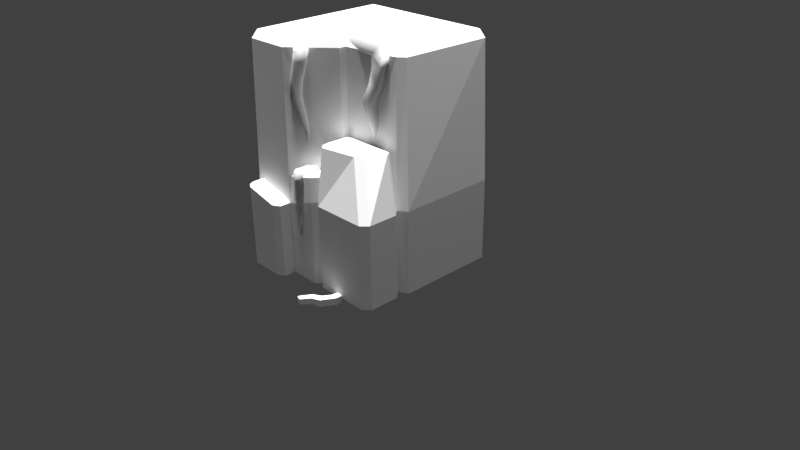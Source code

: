 # Source: JungleRock.blend  (saved by Blender 2.77.0; exported with 4.5.12 LTS)
import bpy
from mathutils import Matrix  # noqa: F401  (used for matrix-valued properties, if any)

bpy.ops.wm.read_factory_settings(use_empty=True)
scene = bpy.context.scene
scene.name = 'Scene'

# ---- collections
col_collection_1 = bpy.data.collections.new('Collection 1'); scene.collection.children.link(col_collection_1)

# ---- world
world_world = bpy.data.worlds.new('World'); scene.world = world_world
world_world.color = (0.05088, 0.05088, 0.05088)
world_world.use_sun_shadow = False
world_world.sun_shadow_jitter_overblur = 0.0
world_world.cycles.sampling_method = 'MANUAL'

# ---- cameras
cam_camera = bpy.data.cameras.new('Camera')
cam_camera.clip_end = 100.0
cam_camera.lens = 35.0
cam_camera.sensor_width = 32.0
cam_camera.sensor_height = 18.0
cam_camera.ortho_scale = 7.314
cam_camera.dof.focus_distance = 0.0
cam_camera.dof.aperture_fstop = 128.0

# ---- lights
light_hemi_008 = bpy.data.lights.new('Hemi.008', 'SUN')
light_hemi_008.transmission_factor = 0.0
light_hemi_008.angle = 0.1993
light_hemi_008.energy = 1.0
light_hemi_008.shadow_buffer_clip_start = 0.5
light_hemi_008.shadow_soft_size = 0.1
light_hemi_008.shadow_cascade_max_distance = 1000.0
light_hemi_007 = bpy.data.lights.new('Hemi.007', 'SUN')
light_hemi_007.transmission_factor = 0.0
light_hemi_007.angle = 0.1993
light_hemi_007.energy = 1.0
light_hemi_007.shadow_buffer_clip_start = 0.5
light_hemi_007.shadow_soft_size = 0.1
light_hemi_007.shadow_cascade_max_distance = 1000.0
light_hemi_006 = bpy.data.lights.new('Hemi.006', 'SUN')
light_hemi_006.transmission_factor = 0.0
light_hemi_006.angle = 0.1993
light_hemi_006.energy = 1.0
light_hemi_006.shadow_buffer_clip_start = 0.5
light_hemi_006.shadow_soft_size = 0.1
light_hemi_006.shadow_cascade_max_distance = 1000.0
light_hemi_005 = bpy.data.lights.new('Hemi.005', 'SUN')
light_hemi_005.transmission_factor = 0.0
light_hemi_005.angle = 0.1993
light_hemi_005.energy = 1.0
light_hemi_005.shadow_buffer_clip_start = 0.5
light_hemi_005.shadow_soft_size = 0.1
light_hemi_005.shadow_cascade_max_distance = 1000.0
light_hemi_004 = bpy.data.lights.new('Hemi.004', 'SUN')
light_hemi_004.transmission_factor = 0.0
light_hemi_004.angle = 0.1993
light_hemi_004.energy = 1.0
light_hemi_004.shadow_buffer_clip_start = 0.5
light_hemi_004.shadow_soft_size = 0.1
light_hemi_004.shadow_cascade_max_distance = 1000.0
light_hemi_003 = bpy.data.lights.new('Hemi.003', 'SUN')
light_hemi_003.transmission_factor = 0.0
light_hemi_003.angle = 0.1993
light_hemi_003.energy = 1.0
light_hemi_003.shadow_buffer_clip_start = 0.5
light_hemi_003.shadow_soft_size = 0.1
light_hemi_003.shadow_cascade_max_distance = 1000.0
light_hemi_002 = bpy.data.lights.new('Hemi.002', 'SUN')
light_hemi_002.transmission_factor = 0.0
light_hemi_002.angle = 0.1993
light_hemi_002.energy = 1.0
light_hemi_002.shadow_buffer_clip_start = 0.5
light_hemi_002.shadow_soft_size = 0.1
light_hemi_002.shadow_cascade_max_distance = 1000.0
light_hemi_001 = bpy.data.lights.new('Hemi.001', 'SUN')
light_hemi_001.transmission_factor = 0.0
light_hemi_001.angle = 0.1993
light_hemi_001.energy = 1.0
light_hemi_001.shadow_buffer_clip_start = 0.5
light_hemi_001.shadow_soft_size = 0.1
light_hemi_001.shadow_cascade_max_distance = 1000.0
light_hemi = bpy.data.lights.new('Hemi', 'SUN')
light_hemi.transmission_factor = 0.0
light_hemi.angle = 0.1993
light_hemi.energy = 1.0
light_hemi.shadow_buffer_clip_start = 0.5
light_hemi.shadow_soft_size = 0.1
light_hemi.shadow_cascade_max_distance = 1000.0
light_lamp = bpy.data.lights.new('Lamp', 'POINT')
light_lamp.transmission_factor = 0.0
light_lamp.cutoff_distance = 30.0
light_lamp.energy = 100.0
light_lamp.shadow_buffer_clip_start = 1.001
light_lamp.shadow_soft_size = 0.1
light_lamp.shadow_maximum_resolution = 0.006
light_lamp.use_absolute_resolution = True

# ---- meshes
me_cube_013 = bpy.data.meshes.new('Cube.013')
me_cube_013.from_pydata([(0.4911, -0.8302, -0.05157), (0.2002, -1.375, -0.04182), (0.2508, -1.393, -0.04182), (0.5558, -0.8507, -0.05157), (0.2002, -1.375, 0.02809), (0.4911, -0.8302, 0.03716), (0.2508, -1.393, 0.02809), (0.5558, -0.8507, 0.03716), (0.1924, -1.364, -0.04182), (0.2657, -1.389, -0.04182), (0.2029, -1.367, 0.03572), (0.2029, -1.367, -0.04182), (0.2535, -1.385, 0.03572), (0.2535, -1.385, -0.04182), (0.2657, -1.389, 0.02809), (0.1924, -1.364, 0.02809), (0.5669, -0.87, -0.05157), (0.5669, -0.87, 0.03716), (0.4731, -0.8402, -0.05157), (0.4865, -0.8445, 0.04684), (0.4865, -0.8445, -0.05157), (0.5513, -0.865, 0.04684), (0.5513, -0.865, -0.05157), (0.4731, -0.8402, 0.03716), (0.3957, -1.171, -0.05157), (0.4046, -1.182, 0.04684), (0.4046, -1.182, -0.05157), (0.4478, -1.234, 0.04684), (0.4478, -1.234, -0.05157), (0.3957, -1.171, 0.03716), (0.4582, -1.247, -0.05157), (0.4582, -1.247, 0.03716), (0.2913, -1.217, -0.04668), (0.2996, -1.226, 0.04126), (0.2996, -1.226, -0.04668), (0.3398, -1.272, 0.04126), (0.3398, -1.272, -0.04668), (0.2913, -1.217, 0.03261), (0.3495, -1.283, -0.04668), (0.3495, -1.283, 0.03261), (0.5532, -1.084, -0.05157), (0.5532, -1.084, 0.03716), (0.4553, -1.086, -0.05157), (0.4693, -1.086, 0.04684), (0.4693, -1.086, -0.05157), (0.5369, -1.084, 0.04684), (0.5369, -1.084, -0.05157), (0.4553, -1.086, 0.03716)], [], [(7, 21, 17), (16, 22, 3), (6, 4, 1, 2), (20, 0, 3, 22), (5, 7, 3, 0), (1, 11, 13, 2), (41, 17, 21, 45), (39, 14, 9, 38), (3, 7, 17, 16), (44, 20, 22, 46), (42, 18, 20, 44), (45, 21, 19, 43), (46, 22, 16, 40), (47, 23, 18, 42), (12, 6, 14), (2, 13, 9), (11, 1, 8), (20, 18, 0), (0, 18, 23, 5), (23, 19, 5), (7, 5, 19, 21), (43, 19, 23, 47), (4, 10, 15), (4, 6, 12, 10), (2, 9, 14, 6), (1, 4, 15, 8), (33, 25, 29, 37), (37, 29, 24, 32), (36, 28, 30, 38), (35, 27, 25, 33), (32, 24, 26, 34), (34, 26, 28, 36), (41, 31, 30, 40), (39, 31, 27, 35), (14, 39, 35, 12), (11, 34, 36, 13), (8, 32, 34, 11), (12, 35, 33, 10), (13, 36, 38, 9), (15, 37, 32, 8), (10, 33, 37, 15), (31, 39, 38, 30), (17, 41, 40, 16), (25, 43, 47, 29), (29, 47, 42, 24), (28, 46, 40, 30), (27, 45, 43, 25), (24, 42, 44, 26), (26, 44, 46, 28), (31, 41, 45, 27)])
_uv = me_cube_013.uv_layers.new(name='UVMap')
_uv.uv.foreach_set('vector', [0.8242, 0.858, 0.8264, 0.858, 0.8264, 0.8602, 0.8242, 0.858, 0.8264, 0.858, 0.8264, 0.8602, 0.8242, 0.858, 0.8264, 0.858, 0.8264, 0.8602, 0.8242, 0.8602, 0.8242, 0.858, 0.8264, 0.858, 0.8264, 0.8602, 0.8242, 0.8602, 0.8242, 0.858, 0.8264, 0.858, 0.8264, 0.8602, 0.8242, 0.8602, 0.8242, 0.858, 0.8264, 0.858, 0.8264, 0.8602, 0.8242, 0.8602, 0.8242, 0.858, 0.8264, 0.858, 0.8264, 0.8602, 0.8242, 0.8602, 0.8242, 0.858, 0.8264, 0.858, 0.8264, 0.8602, 0.8242, 0.8602, 0.8242, 0.858, 0.8264, 0.858, 0.8264, 0.8602, 0.8242, 0.8602, 0.8242, 0.858, 0.8264, 0.858, 0.8264, 0.8602, 0.8242, 0.8602, 0.8242, 0.858, 0.8264, 0.858, 0.8264, 0.8602, 0.8242, 0.8602, 0.8242, 0.858, 0.8264, 0.858, 0.8264, 0.8602, 0.8242, 0.8602, 0.8242, 0.858, 0.8264, 0.858, 0.8264, 0.8602, 0.8242, 0.8602, 0.8242, 0.858, 0.8264, 0.858, 0.8264, 0.8602, 0.8242, 0.8602, 0.8242, 0.858, 0.8264, 0.858, 0.8264, 0.8602, 0.8242, 0.858, 0.8264, 0.858, 0.8264, 0.8602, 0.8242, 0.858, 0.8264, 0.858, 0.8264, 0.8602, 0.8242, 0.858, 0.8264, 0.858, 0.8264, 0.8602, 0.8242, 0.858, 0.8264, 0.858, 0.8264, 0.8602, 0.8242, 0.8602, 0.8242, 0.858, 0.8264, 0.858, 0.8264, 0.8602, 0.8242, 0.858, 0.8264, 0.858, 0.8264, 0.8602, 0.8242, 0.8602, 0.8242, 0.858, 0.8264, 0.858, 0.8264, 0.8602, 0.8242, 0.8602, 0.8242, 0.858, 0.8264, 0.858, 0.8264, 0.8602, 0.8242, 0.858, 0.8264, 0.858, 0.8264, 0.8602, 0.8242, 0.8602, 0.8242, 0.858, 0.8264, 0.858, 0.8264, 0.8602, 0.8242, 0.8602, 0.8242, 0.858, 0.8264, 0.858, 0.8264, 0.8602, 0.8242, 0.8602, 0.8242, 0.858, 0.8264, 0.858, 0.8264, 0.8602, 0.8242, 0.8602, 0.8242, 0.858, 0.8264, 0.858, 0.8264, 0.8602, 0.8242, 0.8602, 0.8242, 0.858, 0.8264, 0.858, 0.8264, 0.8602, 0.8242, 0.8602, 0.8242, 0.858, 0.8264, 0.858, 0.8264, 0.8602, 0.8242, 0.8602, 0.8242, 0.858, 0.8264, 0.858, 0.8264, 0.8602, 0.8242, 0.8602, 0.8242, 0.858, 0.8264, 0.858, 0.8264, 0.8602, 0.8242, 0.8602, 0.8242, 0.858, 0.8264, 0.858, 0.8264, 0.8602, 0.8242, 0.8602, 0.8242, 0.858, 0.8264, 0.858, 0.8264, 0.8602, 0.8242, 0.8602, 0.8242, 0.858, 0.8264, 0.858, 0.8264, 0.8602, 0.8242, 0.8602, 0.8242, 0.858, 0.8264, 0.858, 0.8264, 0.8602, 0.8242, 0.8602, 0.8242, 0.858, 0.8264, 0.858, 0.8264, 0.8602, 0.8242, 0.8602, 0.8242, 0.858, 0.8264, 0.858, 0.8264, 0.8602, 0.8242, 0.8602, 0.8242, 0.858, 0.8264, 0.858, 0.8264, 0.8602, 0.8242, 0.8602, 0.8242, 0.858, 0.8264, 0.858, 0.8264, 0.8602, 0.8242, 0.8602, 0.8242, 0.858, 0.8264, 0.858, 0.8264, 0.8602, 0.8242, 0.8602, 0.8242, 0.858, 0.8264, 0.858, 0.8264, 0.8602, 0.8242, 0.8602, 0.8242, 0.858, 0.8264, 0.858, 0.8264, 0.8602, 0.8242, 0.8602, 0.8242, 0.858, 0.8264, 0.858, 0.8264, 0.8602, 0.8242, 0.8602, 0.8242, 0.858, 0.8264, 0.858, 0.8264, 0.8602, 0.8242, 0.8602, 0.8242, 0.858, 0.8264, 0.858, 0.8264, 0.8602, 0.8242, 0.8602, 0.8242, 0.858, 0.8264, 0.858, 0.8264, 0.8602, 0.8242, 0.8602, 0.8242, 0.858, 0.8264, 0.858, 0.8264, 0.8602, 0.8242, 0.8602, 0.8242, 0.858, 0.8264, 0.858, 0.8264, 0.8602, 0.8242, 0.8602, 0.8242, 0.858, 0.8264, 0.858, 0.8264, 0.8602, 0.8242, 0.8602])
me_cube_013.use_remesh_preserve_volume = False
me_cube_013.use_remesh_preserve_attributes = False
me_cube_013.use_mirror_vertex_groups = False
me_cube_013.update()
me_cube_012 = bpy.data.meshes.new('Cube.012')
me_cube_012.from_pydata([(-0.2064, -0.8964, 1.285), (-0.06549, -0.8964, 1.285), (-0.1816, -0.8964, 1.426), (-0.1816, -0.8964, 1.285), (-0.1816, -1.037, 1.285), (-0.09866, -0.8964, 1.426), (-0.09866, -1.037, 1.285), (-0.09866, -0.8964, 1.285), (-0.2064, -0.8964, 1.392), (-0.06549, -0.8964, 1.392), (-0.1816, -1.037, 1.392), (-0.09866, -1.037, 1.392), (-0.2064, -1.006, 1.285), (-0.06549, -1.006, 1.285), (-0.1816, -1.006, 1.426), (-0.1786, -0.9314, 1.032), (-0.09866, -1.006, 1.426), (-0.253, -0.9331, 1.025), (-0.2064, -1.006, 1.392), (-0.2365, -0.9139, 1.195), (-0.1393, -0.9139, 1.152), (-0.2194, -0.9139, 1.188), (-0.2194, -1.021, 1.188), (-0.1622, -1.021, 1.162), (-0.1622, -0.9139, 1.162), (-0.2365, -0.9969, 1.195), (-0.1393, -0.9969, 1.152), (-0.1651, -0.9481, 0.8663), (-0.1099, -0.9468, 0.8713), (-0.2399, -0.9328, 1.027), (-0.2383, -1.008, 1.028), (-0.1946, -1.007, 1.032), (-0.1961, -0.9318, 1.031), (-0.2518, -0.9913, 1.027), (-0.1774, -0.9896, 1.033), (-0.1137, -0.9514, 0.6787), (-0.1675, -0.9518, 0.692), (-0.1554, -0.9479, 0.8671), (-0.1542, -1.003, 0.8683), (-0.1218, -1.003, 0.8712), (-0.1229, -0.9471, 0.8701), (-0.1642, -0.9912, 0.8671), (-0.109, -0.99, 0.8721), (-0.19, -0.9627, 0.5615), (-0.155, -0.9624, 0.5528), (-0.158, -0.9517, 0.6896), (-0.1576, -1.007, 0.69), (-0.1259, -1.007, 0.6821), (-0.1264, -0.9515, 0.6818), (-0.1672, -0.995, 0.6922), (-0.1133, -0.9946, 0.679), (-0.1166, -0.6045, 1.285), (-0.2329, -0.6841, 1.285), (-0.1838, -0.9626, 0.5599), (-0.1835, -0.9987, 0.5601), (-0.1629, -0.9986, 0.5551), (-0.1632, -0.9625, 0.5549), (-0.1898, -0.9907, 0.5616), (-0.1547, -0.9905, 0.553), (-0.1836, -0.9907, 0.5601), (-0.163, -0.9906, 0.555), (-0.2124, -0.6701, 1.426), (-0.2124, -0.6701, 1.285), (-0.144, -0.6232, 1.426), (-0.144, -0.6232, 1.285), (-0.2329, -0.6841, 1.392), (-0.1166, -0.6045, 1.392), (-0.2124, -0.6701, 1.392), (-0.144, -0.6232, 1.392)], [], [(18, 8, 0, 12), (9, 1, 51, 66), (6, 4, 22, 23), (16, 5, 2, 14), (12, 0, 19, 25), (11, 10, 4, 6), (5, 9, 66, 63), (13, 6, 23, 26), (8, 2, 61, 65), (0, 8, 65, 52), (0, 3, 21, 19), (3, 7, 24, 21), (6, 13, 11), (1, 9, 11, 13), (3, 0, 52, 62), (16, 11, 9, 5), (10, 11, 16, 14), (4, 12, 25, 22), (4, 10, 18, 12), (14, 18, 10), (14, 2, 8, 18), (7, 3, 62, 64), (26, 23, 31, 34), (23, 22, 30, 31), (20, 26, 34, 15), (22, 25, 33, 30), (24, 20, 15, 32), (25, 19, 17, 33), (1, 13, 26, 20), (7, 1, 20, 24), (30, 33, 41, 38), (32, 15, 28, 40), (33, 17, 27, 41), (17, 29, 37, 27), (29, 32, 40, 37), (34, 31, 39, 42), (21, 24, 32, 29), (19, 21, 29, 17), (40, 28, 35, 48), (41, 27, 36, 49), (27, 37, 45, 36), (37, 40, 48, 45), (42, 39, 47, 50), (39, 38, 46, 47), (15, 34, 42, 28), (31, 30, 38, 39), (36, 45, 53, 43), (45, 48, 56, 53), (50, 47, 55, 58), (47, 46, 54, 55), (35, 50, 58, 44), (46, 49, 57, 54), (38, 41, 49, 46), (28, 42, 50, 35), (60, 56, 44, 58), (57, 43, 53, 59), (59, 53, 56, 60), (54, 59, 60, 55), (55, 60, 58), (59, 54, 57), (49, 36, 43, 57), (48, 35, 44, 56), (68, 66, 51, 64), (65, 67, 62, 52), (67, 68, 64, 62), (61, 63, 68, 67), (68, 63, 66), (67, 65, 61), (1, 7, 64, 51), (2, 5, 63, 61)])
me_cube_012.polygons.foreach_set('use_smooth', [True] * 70)
_uv = me_cube_012.uv_layers.new(name='UVMap')
_uv.uv.foreach_set('vector', [0.78, 0.8633, 0.7821, 0.8633, 0.7821, 0.8653, 0.78, 0.8653, 0.78, 0.8633, 0.7821, 0.8633, 0.7821, 0.8653, 0.78, 0.8653, 0.78, 0.8633, 0.7821, 0.8633, 0.7821, 0.8653, 0.78, 0.8653, 0.78, 0.8633, 0.7821, 0.8633, 0.7821, 0.8653, 0.78, 0.8653, 0.78, 0.8633, 0.7821, 0.8633, 0.7821, 0.8653, 0.78, 0.8653, 0.78, 0.8633, 0.7821, 0.8633, 0.7821, 0.8653, 0.78, 0.8653, 0.78, 0.8633, 0.7821, 0.8633, 0.7821, 0.8653, 0.78, 0.8653, 0.78, 0.8633, 0.7821, 0.8633, 0.7821, 0.8653, 0.78, 0.8653, 0.78, 0.8633, 0.7821, 0.8633, 0.7821, 0.8653, 0.78, 0.8653, 0.78, 0.8633, 0.7821, 0.8633, 0.7821, 0.8653, 0.78, 0.8653, 0.78, 0.8633, 0.7821, 0.8633, 0.7821, 0.8653, 0.78, 0.8653, 0.78, 0.8633, 0.7821, 0.8633, 0.7821, 0.8653, 0.78, 0.8653, 0.78, 0.8633, 0.7821, 0.8633, 0.7821, 0.8653, 0.78, 0.8633, 0.7821, 0.8633, 0.7821, 0.8653, 0.78, 0.8653, 0.78, 0.8633, 0.7821, 0.8633, 0.7821, 0.8653, 0.78, 0.8653, 0.78, 0.8633, 0.7821, 0.8633, 0.7821, 0.8653, 0.78, 0.8653, 0.78, 0.8633, 0.7821, 0.8633, 0.7821, 0.8653, 0.78, 0.8653, 0.78, 0.8633, 0.7821, 0.8633, 0.7821, 0.8653, 0.78, 0.8653, 0.78, 0.8633, 0.7821, 0.8633, 0.7821, 0.8653, 0.78, 0.8653, 0.78, 0.8633, 0.7821, 0.8633, 0.7821, 0.8653, 0.78, 0.8633, 0.7821, 0.8633, 0.7821, 0.8653, 0.78, 0.8653, 0.78, 0.8633, 0.7821, 0.8633, 0.7821, 0.8653, 0.78, 0.8653, 0.78, 0.8633, 0.7821, 0.8633, 0.7821, 0.8653, 0.78, 0.8653, 0.78, 0.8633, 0.7821, 0.8633, 0.7821, 0.8653, 0.78, 0.8653, 0.78, 0.8633, 0.7821, 0.8633, 0.7821, 0.8653, 0.78, 0.8653, 0.78, 0.8633, 0.7821, 0.8633, 0.7821, 0.8653, 0.78, 0.8653, 0.78, 0.8633, 0.7821, 0.8633, 0.7821, 0.8653, 0.78, 0.8653, 0.78, 0.8633, 0.7821, 0.8633, 0.7821, 0.8653, 0.78, 0.8653, 0.78, 0.8633, 0.7821, 0.8633, 0.7821, 0.8653, 0.78, 0.8653, 0.78, 0.8633, 0.7821, 0.8633, 0.7821, 0.8653, 0.78, 0.8653, 0.78, 0.8633, 0.7821, 0.8633, 0.7821, 0.8653, 0.78, 0.8653, 0.78, 0.8633, 0.7821, 0.8633, 0.7821, 0.8653, 0.78, 0.8653, 0.78, 0.8633, 0.7821, 0.8633, 0.7821, 0.8653, 0.78, 0.8653, 0.78, 0.8633, 0.7821, 0.8633, 0.7821, 0.8653, 0.78, 0.8653, 0.78, 0.8633, 0.7821, 0.8633, 0.7821, 0.8653, 0.78, 0.8653, 0.78, 0.8633, 0.7821, 0.8633, 0.7821, 0.8653, 0.78, 0.8653, 0.78, 0.8633, 0.7821, 0.8633, 0.7821, 0.8653, 0.78, 0.8653, 0.78, 0.8633, 0.7821, 0.8633, 0.7821, 0.8653, 0.78, 0.8653, 0.78, 0.8633, 0.7821, 0.8633, 0.7821, 0.8653, 0.78, 0.8653, 0.78, 0.8633, 0.7821, 0.8633, 0.7821, 0.8653, 0.78, 0.8653, 0.78, 0.8633, 0.7821, 0.8633, 0.7821, 0.8653, 0.78, 0.8653, 0.78, 0.8633, 0.7821, 0.8633, 0.7821, 0.8653, 0.78, 0.8653, 0.78, 0.8633, 0.7821, 0.8633, 0.7821, 0.8653, 0.78, 0.8653, 0.78, 0.8633, 0.7821, 0.8633, 0.7821, 0.8653, 0.78, 0.8653, 0.78, 0.8633, 0.7821, 0.8633, 0.7821, 0.8653, 0.78, 0.8653, 0.78, 0.8633, 0.7821, 0.8633, 0.7821, 0.8653, 0.78, 0.8653, 0.78, 0.8633, 0.7821, 0.8633, 0.7821, 0.8653, 0.78, 0.8653, 0.78, 0.8633, 0.7821, 0.8633, 0.7821, 0.8653, 0.78, 0.8653, 0.78, 0.8633, 0.7821, 0.8633, 0.7821, 0.8653, 0.78, 0.8653, 0.78, 0.8633, 0.7821, 0.8633, 0.7821, 0.8653, 0.78, 0.8653, 0.78, 0.8633, 0.7821, 0.8633, 0.7821, 0.8653, 0.78, 0.8653, 0.78, 0.8633, 0.7821, 0.8633, 0.7821, 0.8653, 0.78, 0.8653, 0.78, 0.8633, 0.7821, 0.8633, 0.7821, 0.8653, 0.78, 0.8653, 0.78, 0.8633, 0.7821, 0.8633, 0.7821, 0.8653, 0.78, 0.8653, 0.78, 0.8633, 0.7821, 0.8633, 0.7821, 0.8653, 0.78, 0.8653, 0.78, 0.8633, 0.7821, 0.8633, 0.7821, 0.8653, 0.78, 0.8653, 0.78, 0.8633, 0.7821, 0.8633, 0.7821, 0.8653, 0.78, 0.8653, 0.78, 0.8633, 0.7821, 0.8633, 0.7821, 0.8653, 0.78, 0.8653, 0.78, 0.8633, 0.7821, 0.8633, 0.7821, 0.8653, 0.78, 0.8633, 0.7821, 0.8633, 0.7821, 0.8653, 0.78, 0.8633, 0.7821, 0.8633, 0.7821, 0.8653, 0.78, 0.8653, 0.78, 0.8633, 0.7821, 0.8633, 0.7821, 0.8653, 0.78, 0.8653, 0.78, 0.8633, 0.7821, 0.8633, 0.7821, 0.8653, 0.78, 0.8653, 0.78, 0.8633, 0.7821, 0.8633, 0.7821, 0.8653, 0.78, 0.8653, 0.78, 0.8633, 0.7821, 0.8633, 0.7821, 0.8653, 0.78, 0.8653, 0.78, 0.8633, 0.7821, 0.8633, 0.7821, 0.8653, 0.78, 0.8653, 0.78, 0.8633, 0.7821, 0.8633, 0.7821, 0.8653, 0.78, 0.8633, 0.7821, 0.8633, 0.7821, 0.8653, 0.78, 0.8633, 0.7821, 0.8633, 0.7821, 0.8653, 0.78, 0.8653, 0.78, 0.8633, 0.7821, 0.8633, 0.7821, 0.8653, 0.78, 0.8653])
me_cube_012.use_remesh_preserve_volume = False
me_cube_012.use_remesh_preserve_attributes = False
me_cube_012.use_mirror_vertex_groups = False
me_cube_012.update()
me_cube_011 = bpy.data.meshes.new('Cube.011')
me_cube_011.from_pydata([(-0.126, -0.8485, 2.779), (-0.1445, -0.6815, 2.779), (-0.1299, -0.8139, 2.947), (-0.1299, -0.8139, 2.779), (0.06786, -0.7955, 2.79), (-0.1412, -0.7107, 2.947), (0.05647, -0.6923, 2.79), (-0.1412, -0.7107, 2.779), (0.03347, -0.8343, 2.79), (0.01506, -0.6673, 2.79), (-0.001057, -0.7997, 2.947), (0.02966, -0.7997, 2.779), (-0.01244, -0.6965, 2.947), (0.01828, -0.6965, 2.779), (-0.126, -0.8485, 2.923), (-0.1445, -0.6815, 2.923), (0.03714, -0.7955, 2.923), (-0.5056, -0.7737, 2.779), (0.02576, -0.6923, 2.923), (-0.5056, -0.7737, 2.947), (-0.01566, -0.6673, 2.923), (0.002752, -0.8343, 2.923), (-0.126, -0.8485, 2.801), (-0.1445, -0.6815, 2.801), (-0.5383, -0.6445, 2.779), (-0.4971, -0.8074, 2.779), (-0.4186, -0.818, 2.779), (-0.3758, -0.6555, 2.779), (-0.4098, -0.7844, 2.947), (-0.4098, -0.7844, 2.779), (-0.3833, -0.684, 2.947), (-0.3833, -0.684, 2.779), (-0.4186, -0.818, 2.923), (-0.3758, -0.6555, 2.923), (-0.75, -0.7598, 2.795), (-0.6854, -0.6466, 2.795), (-0.4186, -0.818, 2.801), (-0.3758, -0.6555, 2.801), (-0.7367, -0.7364, 2.926), (-0.7367, -0.7364, 2.795), (-0.531, -0.673, 2.947), (-0.531, -0.673, 2.779), (-0.4971, -0.8074, 2.923), (-0.5383, -0.6445, 2.923), (-0.8938, -0.5924, 2.809), (-0.8938, -0.5924, 2.907), (-0.4971, -0.8074, 2.801), (-0.5383, -0.6445, 2.801), (-0.8402, -0.5364, 2.809), (-0.9078, -0.607, 2.809), (-0.6967, -0.6664, 2.926), (-0.6967, -0.6664, 2.795), (-0.75, -0.7598, 2.907), (-0.6854, -0.6466, 2.907), (-1.088, -0.269, 2.819), (-1.028, -0.2256, 2.819), (-0.75, -0.7598, 2.812), (-0.6854, -0.6466, 2.812), (-1.076, -0.26, 2.893), (-1.076, -0.26, 2.819), (-0.852, -0.5487, 2.907), (-0.852, -0.5487, 2.809), (-0.9078, -0.607, 2.893), (-0.8402, -0.5364, 2.893), (0.04672, -0.813, 2.676), (-0.1164, -0.8316, 2.64), (-0.9078, -0.607, 2.822), (-0.8402, -0.5364, 2.822), (-0.1265, -0.7006, 2.618), (-0.1138, -0.8658, 2.646), (-1.039, -0.2332, 2.893), (-1.039, -0.2332, 2.819), (-1.088, -0.269, 2.883), (-1.028, -0.2256, 2.883), (-1.076, -0.26, 2.883), (-1.039, -0.2332, 2.883), (-1.088, -0.269, 2.829), (-1.028, -0.2256, 2.829), (-1.076, -0.26, 2.829), (-1.039, -0.2332, 2.829), (0.03885, -0.7109, 2.659), (-0.1243, -0.7295, 2.623), (0.01205, -0.8515, 2.674), (-0.0006856, -0.6863, 2.646), (-0.00117, -0.8585, 2.436), (-0.1305, -0.8734, 2.474), (-0.1462, -0.7677, 2.462), (-0.1264, -0.901, 2.477), (-0.01341, -0.776, 2.427), (-0.1427, -0.791, 2.465), (-0.02665, -0.8895, 2.448), (-0.04646, -0.7561, 2.433), (-0.1006, -0.876, 2.22), (-0.2292, -0.8911, 2.261), (-0.2335, -0.7867, 2.286), (-0.228, -0.9184, 2.254), (-0.104, -0.7946, 2.24), (-0.2326, -0.8097, 2.28), (-0.1288, -0.9067, 2.223), (-0.1343, -0.775, 2.255), (-0.09437, -0.843, 2.017), (-0.1836, -0.8541, 2.007), (-0.1952, -0.7937, 2.044), (-0.1805, -0.8699, 1.997), (-0.1034, -0.7959, 2.045), (-0.1926, -0.807, 2.035), (-0.1117, -0.8613, 2.005), (-0.1264, -0.7851, 2.051), (-0.1176, -0.818, 1.879), (-0.1642, -0.8235, 1.895), (-0.1685, -0.7845, 1.895), (-0.163, -0.8336, 1.895), (-0.121, -0.7877, 1.879), (-0.1676, -0.7931, 1.895), (-0.1271, -0.8294, 1.882), (-0.1326, -0.7803, 1.883), (-0.143, -0.8087, 1.797), (-0.1895, -0.8141, 1.813), (-0.1939, -0.7752, 1.814), (-0.1884, -0.8243, 1.813), (-0.1464, -0.7784, 1.798), (-0.1929, -0.7838, 1.814), (-0.1525, -0.8201, 1.801), (-0.158, -0.771, 1.802)], [], [(8, 22, 0), (3, 0, 26, 29), (13, 9, 1, 7), (12, 5, 2, 10), (8, 11, 3, 0), (5, 15, 33, 30), (11, 13, 7, 3), (2, 5, 30, 28), (4, 6, 13, 11), (23, 9, 1), (23, 1, 27, 37), (4, 16, 21, 8), (15, 20, 9, 23), (14, 2, 28, 32), (11, 8, 4), (7, 3, 29, 31), (18, 16, 4, 6), (15, 23, 37, 33), (21, 14, 22, 8), (10, 21, 16), (0, 22, 36, 26), (10, 2, 14, 21), (12, 10, 16, 18), (20, 12, 18), (1, 7, 31, 27), (5, 12, 20, 15), (6, 9, 13), (6, 9, 20, 18), (30, 33, 43, 40), (33, 37, 47, 43), (26, 36, 46, 25), (32, 28, 19, 42), (31, 29, 17, 41), (36, 32, 42, 46), (27, 31, 41, 24), (29, 26, 25, 17), (28, 30, 40, 19), (22, 14, 32, 36), (40, 43, 53, 50), (43, 47, 57, 53), (41, 17, 39, 51), (42, 19, 38, 52), (46, 42, 52, 56), (47, 24, 35, 57), (24, 41, 51, 35), (17, 25, 34, 39), (25, 46, 56, 34), (37, 27, 24, 47), (38, 50, 60, 45), (34, 56, 66, 49), (57, 35, 48, 67), (50, 53, 63, 60), (53, 57, 67, 63), (51, 39, 44, 61), (52, 38, 45, 62), (56, 52, 62, 66), (35, 51, 61, 48), (19, 40, 50, 38), (44, 49, 54, 59), (45, 60, 70, 58), (67, 48, 55, 77), (49, 66, 76, 54), (60, 63, 73, 70), (63, 67, 77, 73), (61, 44, 59, 71), (62, 45, 58, 72), (66, 62, 72, 76), (39, 34, 49, 44), (79, 77, 55, 71), (76, 78, 59, 54), (78, 79, 71, 59), (58, 70, 75, 74), (74, 75, 79, 78), (72, 74, 78, 76), (75, 73, 77, 79), (74, 72, 58), (75, 70, 73), (48, 61, 71, 55), (0, 69, 82, 8), (1, 9, 83, 68), (7, 1, 68, 81), (4, 8, 82, 64), (3, 7, 81, 65), (9, 6, 80, 83), (0, 3, 65, 69), (4, 64, 80, 6), (69, 65, 85, 87), (83, 80, 88, 91), (69, 87, 90, 82), (64, 84, 88, 80), (68, 83, 91, 86), (64, 82, 90, 84), (81, 68, 86, 89), (65, 81, 89, 85), (84, 90, 98, 92), (89, 86, 94, 97), (85, 89, 97, 93), (86, 91, 99, 94), (91, 88, 96, 99), (87, 95, 98, 90), (84, 92, 96, 88), (87, 85, 93, 95), (95, 93, 101, 103), (92, 98, 106, 100), (97, 94, 102, 105), (93, 97, 105, 101), (94, 99, 107, 102), (99, 96, 104, 107), (95, 103, 106, 98), (92, 100, 104, 96), (107, 104, 112, 115), (103, 111, 114, 106), (100, 108, 112, 104), (103, 101, 109, 111), (100, 106, 114, 108), (105, 102, 110, 113), (101, 105, 113, 109), (102, 107, 115, 110), (109, 113, 121, 117), (110, 115, 123, 118), (115, 112, 120, 123), (111, 119, 122, 114), (108, 116, 120, 112), (111, 109, 117, 119), (108, 114, 122, 116), (113, 110, 118, 121)])
me_cube_011.polygons.foreach_set('use_smooth', [True] * 126)
_uv = me_cube_011.uv_layers.new(name='UVMap')
_uv.uv.foreach_set('vector', [0.7841, 0.8607, 0.784, 0.8608, 0.784, 0.8608, 0.784, 0.8608, 0.784, 0.8608, 0.7841, 0.8609, 0.7841, 0.8609, 0.7843, 0.8606, 0.7843, 0.8606, 0.7842, 0.8606, 0.7842, 0.8606, 0.7841, 0.8608, 0.7841, 0.8608, 0.7841, 0.8608, 0.7841, 0.8608, 0.7843, 0.8607, 0.7843, 0.8606, 0.7842, 0.8606, 0.7842, 0.8607, 0.7841, 0.8608, 0.7841, 0.8609, 0.7841, 0.8609, 0.7841, 0.8609, 0.7843, 0.8606, 0.7843, 0.8606, 0.7842, 0.8606, 0.7842, 0.8606, 0.7841, 0.8608, 0.7841, 0.8608, 0.7841, 0.8609, 0.7841, 0.8608, 0.7843, 0.8606, 0.7843, 0.8606, 0.7843, 0.8606, 0.7843, 0.8606, 0.7841, 0.861, 0.7843, 0.8609, 0.7841, 0.861, 0.7841, 0.861, 0.7841, 0.861, 0.7841, 0.8609, 0.7841, 0.8609, 0.7842, 0.8607, 0.7841, 0.8608, 0.7841, 0.8608, 0.7841, 0.8607, 0.7841, 0.8609, 0.7841, 0.8608, 0.7843, 0.8609, 0.7841, 0.861, 0.7841, 0.8608, 0.7841, 0.8608, 0.7841, 0.8608, 0.7841, 0.8608, 0.7843, 0.8606, 0.7843, 0.8607, 0.7843, 0.8606, 0.7841, 0.861, 0.784, 0.8608, 0.7841, 0.8609, 0.7841, 0.8609, 0.7841, 0.8608, 0.7841, 0.8608, 0.7842, 0.8607, 0.7843, 0.8608, 0.7841, 0.8609, 0.7841, 0.861, 0.7841, 0.8609, 0.7841, 0.8609, 0.7841, 0.8608, 0.7841, 0.8608, 0.784, 0.8608, 0.7841, 0.8607, 0.7841, 0.8608, 0.7841, 0.8608, 0.7841, 0.8608, 0.784, 0.8608, 0.784, 0.8608, 0.7841, 0.8608, 0.7841, 0.8609, 0.7841, 0.8608, 0.7841, 0.8608, 0.7841, 0.8608, 0.7841, 0.8608, 0.7841, 0.8608, 0.7841, 0.8608, 0.7841, 0.8608, 0.7841, 0.8608, 0.7841, 0.8608, 0.7841, 0.8608, 0.7841, 0.8608, 0.7841, 0.861, 0.7841, 0.861, 0.7841, 0.8609, 0.7841, 0.8609, 0.7841, 0.8608, 0.7841, 0.8608, 0.7841, 0.8608, 0.7841, 0.8609, 0.7843, 0.8606, 0.7843, 0.8606, 0.7843, 0.8606, 0.7843, 0.8608, 0.7843, 0.8609, 0.7841, 0.8608, 0.7841, 0.8608, 0.7841, 0.8609, 0.7841, 0.8609, 0.7841, 0.8609, 0.7841, 0.8609, 0.7841, 0.8609, 0.7841, 0.8609, 0.7841, 0.8609, 0.7841, 0.8609, 0.7841, 0.8609, 0.7841, 0.8608, 0.7841, 0.8609, 0.7841, 0.8609, 0.7841, 0.8608, 0.7841, 0.8608, 0.7841, 0.8608, 0.7841, 0.8608, 0.7841, 0.8609, 0.7841, 0.8609, 0.7841, 0.8609, 0.7841, 0.8609, 0.7841, 0.8608, 0.7841, 0.8608, 0.7841, 0.8608, 0.7841, 0.8609, 0.7841, 0.8609, 0.7841, 0.8609, 0.7841, 0.8609, 0.7841, 0.8609, 0.7841, 0.8609, 0.7841, 0.8609, 0.7841, 0.8609, 0.7841, 0.8609, 0.7841, 0.8608, 0.7841, 0.8609, 0.7841, 0.8609, 0.7841, 0.8608, 0.784, 0.8608, 0.7841, 0.8608, 0.7841, 0.8608, 0.7841, 0.8608, 0.7841, 0.8609, 0.7841, 0.8609, 0.7841, 0.8609, 0.7841, 0.8609, 0.7841, 0.8609, 0.7841, 0.8609, 0.7841, 0.8609, 0.7841, 0.8609, 0.7841, 0.8609, 0.7841, 0.8609, 0.7841, 0.8609, 0.7841, 0.8609, 0.7841, 0.8608, 0.7841, 0.8608, 0.7841, 0.8609, 0.7841, 0.8609, 0.7841, 0.8609, 0.7841, 0.8608, 0.7841, 0.8609, 0.7841, 0.8609, 0.7841, 0.8609, 0.7841, 0.8609, 0.7841, 0.8609, 0.7841, 0.8609, 0.7841, 0.8609, 0.7841, 0.8609, 0.7841, 0.8609, 0.7841, 0.8609, 0.7841, 0.8609, 0.7841, 0.8609, 0.7841, 0.8609, 0.7841, 0.8609, 0.7841, 0.8609, 0.7841, 0.8609, 0.7841, 0.8609, 0.7841, 0.8609, 0.7841, 0.8609, 0.7841, 0.8609, 0.7841, 0.8609, 0.7841, 0.8609, 0.7841, 0.8609, 0.7841, 0.8609, 0.7841, 0.8609, 0.7841, 0.8609, 0.7841, 0.8609, 0.7841, 0.8609, 0.7841, 0.8609, 0.7841, 0.8609, 0.7841, 0.8609, 0.7841, 0.8609, 0.7841, 0.8609, 0.7841, 0.8609, 0.7841, 0.8609, 0.7841, 0.8609, 0.7841, 0.8609, 0.7841, 0.8609, 0.7841, 0.8609, 0.7841, 0.8609, 0.7841, 0.8609, 0.7841, 0.8609, 0.7841, 0.8609, 0.7841, 0.8609, 0.7841, 0.8609, 0.7841, 0.8609, 0.7841, 0.8609, 0.7841, 0.8609, 0.7841, 0.8609, 0.7841, 0.8609, 0.7841, 0.8609, 0.7841, 0.8609, 0.7841, 0.8609, 0.7841, 0.8609, 0.7841, 0.8609, 0.7841, 0.8609, 0.7841, 0.8609, 0.7841, 0.8609, 0.7841, 0.8608, 0.7841, 0.8609, 0.7841, 0.8609, 0.7841, 0.8609, 0.7841, 0.8609, 0.7841, 0.8609, 0.7841, 0.8609, 0.7841, 0.8609, 0.7841, 0.8609, 0.7841, 0.8609, 0.7841, 0.8609, 0.7841, 0.8609, 0.7841, 0.8609, 0.7841, 0.8609, 0.7841, 0.8609, 0.7841, 0.8609, 0.7841, 0.8609, 0.7841, 0.8609, 0.7841, 0.8609, 0.7841, 0.8609, 0.7841, 0.8609, 0.7841, 0.8609, 0.7841, 0.8609, 0.7841, 0.8609, 0.7841, 0.8609, 0.7841, 0.8609, 0.7841, 0.8609, 0.7841, 0.8609, 0.7841, 0.8609, 0.7841, 0.8609, 0.7841, 0.8609, 0.7841, 0.8609, 0.7841, 0.8609, 0.7841, 0.8609, 0.7841, 0.8609, 0.7841, 0.8609, 0.7841, 0.8609, 0.7841, 0.8609, 0.7841, 0.8609, 0.7841, 0.8609, 0.7841, 0.8609, 0.7841, 0.8609, 0.7841, 0.8609, 0.7841, 0.8609, 0.7841, 0.8609, 0.7841, 0.8609, 0.7841, 0.8609, 0.7841, 0.8609, 0.7841, 0.8609, 0.7841, 0.8609, 0.7841, 0.8609, 0.7841, 0.8609, 0.7841, 0.8609, 0.7841, 0.8609, 0.7841, 0.8609, 0.7841, 0.8609, 0.7841, 0.8609, 0.7841, 0.8609, 0.7841, 0.8609, 0.7841, 0.8609, 0.7841, 0.8609, 0.7841, 0.8609, 0.7841, 0.8609, 0.7841, 0.8609, 0.7841, 0.8609, 0.7841, 0.8609, 0.7841, 0.8609, 0.7841, 0.8609, 0.7841, 0.8609, 0.7841, 0.8609, 0.7841, 0.8609, 0.7841, 0.8609, 0.7841, 0.8609, 0.7841, 0.8609, 0.7841, 0.8609, 0.7841, 0.8609, 0.7841, 0.8609, 0.7841, 0.8609, 0.7841, 0.8609, 0.7841, 0.8609, 0.7841, 0.8609, 0.7841, 0.8609, 0.784, 0.8604, 0.7839, 0.8604, 0.7839, 0.8604, 0.7839, 0.8603, 0.7839, 0.8605, 0.7839, 0.8604, 0.7839, 0.8604, 0.7839, 0.8604, 0.7839, 0.8605, 0.7839, 0.8605, 0.7839, 0.8604, 0.7839, 0.8604, 0.7839, 0.8604, 0.7839, 0.8603, 0.7839, 0.8604, 0.7839, 0.8604, 0.784, 0.8604, 0.7839, 0.8605, 0.7839, 0.8604, 0.7839, 0.8604, 0.7839, 0.8604, 0.7839, 0.8604, 0.7839, 0.8604, 0.7839, 0.8604, 0.784, 0.8604, 0.784, 0.8604, 0.7839, 0.8604, 0.7839, 0.8604, 0.7839, 0.8604, 0.7839, 0.8604, 0.7839, 0.8604, 0.7839, 0.8604, 0.7839, 0.8604, 0.7839, 0.8604, 0.7839, 0.8605, 0.7839, 0.8605, 0.7839, 0.8604, 0.7839, 0.8604, 0.7839, 0.8605, 0.7839, 0.8605, 0.7839, 0.8604, 0.7839, 0.8605, 0.7839, 0.8605, 0.7839, 0.8604, 0.7839, 0.8604, 0.7839, 0.8605, 0.7839, 0.8605, 0.7839, 0.8604, 0.7839, 0.8604, 0.7839, 0.8604, 0.7839, 0.8605, 0.7839, 0.8605, 0.7839, 0.8604, 0.7839, 0.8604, 0.7839, 0.8605, 0.7839, 0.8605, 0.7839, 0.8604, 0.7839, 0.8604, 0.7839, 0.8605, 0.7839, 0.8605, 0.7839, 0.8604, 0.7839, 0.8604, 0.7839, 0.8605, 0.7839, 0.8605, 0.7839, 0.8605, 0.7839, 0.8605, 0.7839, 0.8605, 0.7839, 0.8605, 0.7839, 0.8605, 0.7839, 0.8605, 0.7839, 0.8605, 0.7839, 0.8605, 0.7839, 0.8605, 0.7839, 0.8605, 0.7839, 0.8605, 0.7839, 0.8605, 0.7839, 0.8605, 0.7839, 0.8605, 0.7839, 0.8605, 0.7839, 0.8605, 0.7839, 0.8605, 0.7839, 0.8605, 0.7839, 0.8605, 0.7839, 0.8605, 0.7839, 0.8605, 0.7839, 0.8605, 0.7839, 0.8605, 0.7839, 0.8605, 0.7839, 0.8605, 0.7839, 0.8605, 0.7839, 0.8605, 0.7839, 0.8605, 0.7839, 0.8605, 0.7839, 0.8605, 0.7839, 0.8605, 0.7839, 0.8605, 0.7839, 0.8605, 0.7839, 0.8605, 0.7839, 0.8607, 0.7839, 0.8607, 0.7839, 0.8605, 0.7839, 0.8605, 0.7839, 0.8607, 0.7839, 0.8607, 0.7839, 0.8605, 0.7839, 0.8605, 0.7839, 0.8607, 0.7839, 0.8607, 0.7839, 0.8605, 0.7839, 0.8605, 0.7839, 0.8607, 0.7839, 0.8607, 0.7839, 0.8605, 0.7839, 0.8605, 0.7839, 0.8607, 0.7839, 0.8607, 0.7839, 0.8605, 0.7839, 0.8605, 0.7839, 0.8607, 0.7839, 0.8607, 0.7839, 0.8605, 0.7839, 0.8607, 0.7839, 0.8607, 0.7839, 0.8605, 0.7839, 0.8605, 0.7839, 0.8607, 0.7839, 0.8607, 0.7839, 0.8605, 0.7839, 0.8607, 0.7839, 0.8607, 0.7838, 0.8609, 0.7838, 0.8609, 0.7839, 0.8607, 0.7838, 0.8609, 0.7838, 0.8609, 0.7839, 0.8607, 0.7839, 0.8607, 0.7838, 0.8609, 0.7838, 0.8609, 0.7839, 0.8607, 0.7839, 0.8607, 0.7839, 0.8607, 0.7838, 0.8609, 0.7838, 0.8609, 0.7839, 0.8607, 0.7839, 0.8607, 0.7838, 0.8609, 0.7838, 0.8609, 0.7839, 0.8607, 0.7839, 0.8607, 0.7838, 0.8609, 0.7838, 0.8609, 0.7839, 0.8607, 0.7839, 0.8607, 0.7838, 0.8609, 0.7838, 0.8609, 0.7839, 0.8607, 0.7839, 0.8607, 0.7838, 0.8609, 0.7838, 0.8609, 0.7838, 0.8609, 0.7838, 0.8609, 0.7838, 0.861, 0.7838, 0.861, 0.7838, 0.8609, 0.7838, 0.8609, 0.7838, 0.861, 0.7838, 0.861, 0.7838, 0.8609, 0.7838, 0.8609, 0.7838, 0.8609, 0.7838, 0.861, 0.7838, 0.8609, 0.7838, 0.8609, 0.7838, 0.8609, 0.7838, 0.8609, 0.7838, 0.8609, 0.7838, 0.8609, 0.7838, 0.8609, 0.7838, 0.8609, 0.7838, 0.8609, 0.7838, 0.8609, 0.7838, 0.861, 0.7838, 0.8609, 0.7838, 0.8609, 0.7838, 0.8609, 0.7838, 0.8609, 0.7838, 0.8609, 0.7838, 0.8609, 0.7838, 0.8609, 0.7838, 0.861, 0.7838, 0.861])
me_cube_011.use_remesh_preserve_volume = False
me_cube_011.use_remesh_preserve_attributes = False
me_cube_011.use_mirror_vertex_groups = False
me_cube_011.update()
me_cube_009 = bpy.data.meshes.new('Cube.009')
me_cube_009.from_pydata([(-0.3183, -0.7896, 2.779), (-0.1896, -0.6817, 2.779), (-0.2917, -0.7673, 2.947), (-0.2917, -0.7673, 2.779), (-0.1837, -0.896, 2.79), (-0.2122, -0.7006, 2.947), (-0.1042, -0.8293, 2.79), (-0.2122, -0.7006, 2.779), (-0.2351, -0.8889, 2.79), (-0.1064, -0.7809, 2.79), (-0.2084, -0.8666, 2.947), (-0.2084, -0.8666, 2.779), (-0.1289, -0.7998, 2.947), (-0.1289, -0.7998, 2.779), (-0.3183, -0.7896, 2.923), (-0.1896, -0.6817, 2.923), (-0.1837, -0.896, 2.923), (-0.4371, -0.5361, 2.779), (-0.1042, -0.8293, 2.923), (-0.4371, -0.5361, 2.947), (-0.1064, -0.7809, 2.923), (-0.2351, -0.8889, 2.923), (-0.3183, -0.7896, 2.801), (-0.1896, -0.6817, 2.801), (-0.4155, -0.4046, 2.779), (-0.4428, -0.5704, 2.779), (-0.3751, -0.6115, 2.779), (-0.2709, -0.4797, 2.779), (-0.3536, -0.5842, 2.947), (-0.3536, -0.5842, 2.779), (-0.2892, -0.5028, 2.947), (-0.2892, -0.5028, 2.779), (-0.3751, -0.6115, 2.923), (-0.2709, -0.4797, 2.923), (-0.6557, -0.4258, 2.795), (-0.5512, -0.3478, 2.795), (-0.3751, -0.6115, 2.801), (-0.2709, -0.4797, 2.801), (-0.6341, -0.4096, 2.926), (-0.6341, -0.4096, 2.795), (-0.4202, -0.4337, 2.947), (-0.4202, -0.4337, 2.779), (-0.4428, -0.5704, 2.923), (-0.4155, -0.4046, 2.923), (-0.7206, -0.2148, 2.809), (-0.7206, -0.2148, 2.907), (-0.4428, -0.5704, 2.801), (-0.4155, -0.4046, 2.801), (-0.649, -0.1849, 2.809), (-0.7393, -0.2226, 2.809), (-0.5695, -0.3615, 2.926), (-0.5695, -0.3615, 2.795), (-0.6557, -0.4258, 2.907), (-0.5512, -0.3478, 2.907), (-0.7697, 0.1593, 2.819), (-0.6972, 0.1751, 2.819), (-0.6557, -0.4258, 2.812), (-0.5512, -0.3478, 2.812), (-0.7547, 0.1626, 2.893), (-0.7547, 0.1626, 2.819), (-0.6648, -0.1915, 2.907), (-0.6648, -0.1915, 2.809), (-0.7393, -0.2226, 2.893), (-0.649, -0.1849, 2.893), (-0.1963, -0.9086, 2.669), (-0.3044, -0.78, 2.666), (-0.7393, -0.2226, 2.822), (-0.649, -0.1849, 2.822), (-0.2034, -0.6954, 2.647), (-0.3308, -0.8021, 2.672), (-0.7099, 0.1723, 2.893), (-0.7099, 0.1723, 2.819), (-0.7697, 0.1593, 2.883), (-0.6972, 0.1751, 2.883), (-0.7547, 0.1626, 2.883), (-0.7099, 0.1723, 2.883), (-0.7697, 0.1593, 2.829), (-0.6972, 0.1751, 2.829), (-0.7547, 0.1626, 2.829), (-0.7099, 0.1723, 2.829), (-0.1176, -0.8427, 2.653), (-0.2257, -0.7141, 2.651), (-0.2474, -0.9013, 2.673), (-0.12, -0.7946, 2.649), (-0.2388, -0.9269, 2.462), (-0.3261, -0.823, 2.46), (-0.2445, -0.7547, 2.445), (-0.3473, -0.8409, 2.465), (-0.1752, -0.8736, 2.45), (-0.2625, -0.7698, 2.448), (-0.28, -0.9209, 2.466), (-0.1772, -0.8348, 2.446), (-0.2514, -0.9395, 2.237), (-0.3388, -0.8358, 2.24), (-0.2582, -0.7684, 2.263), (-0.3599, -0.8534, 2.234), (-0.1886, -0.887, 2.255), (-0.276, -0.7833, 2.258), (-0.2925, -0.9334, 2.232), (-0.1908, -0.8484, 2.261), (-0.2042, -0.8585, 1.989), (-0.2632, -0.7901, 1.993), (-0.2161, -0.7518, 2.031), (-0.2755, -0.8001, 1.983), (-0.1675, -0.8287, 2.019), (-0.2265, -0.7603, 2.023), (-0.23, -0.8528, 1.98), (-0.1706, -0.8046, 2.028), (-0.1838, -0.8073, 1.807), (-0.2155, -0.7695, 1.807), (-0.1855, -0.7443, 1.806), (-0.2234, -0.7761, 1.807), (-0.1604, -0.7877, 1.806), (-0.1921, -0.7499, 1.806), (-0.1989, -0.8053, 1.807), (-0.161, -0.7735, 1.806), (-0.1918, -0.8154, 1.722), (-0.2236, -0.7775, 1.722), (-0.1936, -0.7524, 1.721), (-0.2314, -0.7841, 1.722), (-0.1684, -0.7958, 1.721), (-0.2002, -0.7579, 1.721), (-0.2069, -0.8133, 1.722), (-0.1691, -0.7816, 1.721)], [], [(8, 22, 0), (3, 0, 26, 29), (13, 9, 1, 7), (12, 5, 2, 10), (8, 11, 3, 0), (5, 15, 33, 30), (11, 13, 7, 3), (2, 5, 30, 28), (4, 6, 13, 11), (23, 9, 1), (23, 1, 27, 37), (4, 16, 21, 8), (15, 20, 9, 23), (14, 2, 28, 32), (11, 8, 4), (7, 3, 29, 31), (18, 16, 4, 6), (15, 23, 37, 33), (21, 14, 22, 8), (10, 21, 16), (0, 22, 36, 26), (10, 2, 14, 21), (12, 10, 16, 18), (20, 12, 18), (1, 7, 31, 27), (5, 12, 20, 15), (6, 9, 13), (6, 9, 20, 18), (30, 33, 43, 40), (33, 37, 47, 43), (26, 36, 46, 25), (32, 28, 19, 42), (31, 29, 17, 41), (36, 32, 42, 46), (27, 31, 41, 24), (29, 26, 25, 17), (28, 30, 40, 19), (22, 14, 32, 36), (40, 43, 53, 50), (43, 47, 57, 53), (41, 17, 39, 51), (42, 19, 38, 52), (46, 42, 52, 56), (47, 24, 35, 57), (24, 41, 51, 35), (17, 25, 34, 39), (25, 46, 56, 34), (37, 27, 24, 47), (38, 50, 60, 45), (34, 56, 66, 49), (57, 35, 48, 67), (50, 53, 63, 60), (53, 57, 67, 63), (51, 39, 44, 61), (52, 38, 45, 62), (56, 52, 62, 66), (35, 51, 61, 48), (19, 40, 50, 38), (44, 49, 54, 59), (45, 60, 70, 58), (67, 48, 55, 77), (49, 66, 76, 54), (60, 63, 73, 70), (63, 67, 77, 73), (61, 44, 59, 71), (62, 45, 58, 72), (66, 62, 72, 76), (39, 34, 49, 44), (79, 77, 55, 71), (76, 78, 59, 54), (78, 79, 71, 59), (58, 70, 75, 74), (74, 75, 79, 78), (72, 74, 78, 76), (75, 73, 77, 79), (74, 72, 58), (75, 70, 73), (48, 61, 71, 55), (0, 69, 82, 8), (1, 9, 83, 68), (7, 1, 68, 81), (4, 8, 82, 64), (3, 7, 81, 65), (9, 6, 80, 83), (0, 3, 65, 69), (4, 64, 80, 6), (69, 65, 85, 87), (83, 80, 88, 91), (69, 87, 90, 82), (64, 84, 88, 80), (68, 83, 91, 86), (64, 82, 90, 84), (81, 68, 86, 89), (65, 81, 89, 85), (84, 90, 98, 92), (89, 86, 94, 97), (85, 89, 97, 93), (86, 91, 99, 94), (91, 88, 96, 99), (87, 95, 98, 90), (84, 92, 96, 88), (87, 85, 93, 95), (95, 93, 101, 103), (92, 98, 106, 100), (97, 94, 102, 105), (93, 97, 105, 101), (94, 99, 107, 102), (99, 96, 104, 107), (95, 103, 106, 98), (92, 100, 104, 96), (107, 104, 112, 115), (103, 111, 114, 106), (100, 108, 112, 104), (103, 101, 109, 111), (100, 106, 114, 108), (105, 102, 110, 113), (101, 105, 113, 109), (102, 107, 115, 110), (109, 113, 121, 117), (110, 115, 123, 118), (115, 112, 120, 123), (111, 119, 122, 114), (108, 116, 120, 112), (111, 109, 117, 119), (108, 114, 122, 116), (113, 110, 118, 121)])
me_cube_009.polygons.foreach_set('use_smooth', [True] * 126)
_uv = me_cube_009.uv_layers.new(name='UVMap')
_uv.uv.foreach_set('vector', [0.7841, 0.8607, 0.784, 0.8608, 0.784, 0.8608, 0.784, 0.8608, 0.784, 0.8608, 0.7841, 0.8609, 0.7841, 0.8609, 0.7843, 0.8606, 0.7843, 0.8606, 0.7842, 0.8606, 0.7842, 0.8606, 0.7841, 0.8608, 0.7841, 0.8608, 0.7841, 0.8608, 0.7841, 0.8608, 0.7843, 0.8607, 0.7843, 0.8606, 0.7842, 0.8606, 0.7842, 0.8607, 0.7841, 0.8608, 0.7841, 0.8609, 0.7841, 0.8609, 0.7841, 0.8609, 0.7843, 0.8606, 0.7843, 0.8606, 0.7842, 0.8606, 0.7842, 0.8606, 0.7841, 0.8608, 0.7841, 0.8608, 0.7841, 0.8609, 0.7841, 0.8608, 0.7843, 0.8606, 0.7843, 0.8606, 0.7843, 0.8606, 0.7843, 0.8606, 0.7841, 0.861, 0.7843, 0.8609, 0.7841, 0.861, 0.7841, 0.861, 0.7841, 0.861, 0.7841, 0.8609, 0.7841, 0.8609, 0.7842, 0.8607, 0.7841, 0.8608, 0.7841, 0.8608, 0.7841, 0.8607, 0.7841, 0.8609, 0.7841, 0.8608, 0.7843, 0.8609, 0.7841, 0.861, 0.7841, 0.8608, 0.7841, 0.8608, 0.7841, 0.8608, 0.7841, 0.8608, 0.7843, 0.8606, 0.7843, 0.8607, 0.7843, 0.8606, 0.7841, 0.861, 0.784, 0.8608, 0.7841, 0.8609, 0.7841, 0.8609, 0.7841, 0.8608, 0.7841, 0.8608, 0.7842, 0.8607, 0.7843, 0.8608, 0.7841, 0.8609, 0.7841, 0.861, 0.7841, 0.8609, 0.7841, 0.8609, 0.7841, 0.8608, 0.7841, 0.8608, 0.784, 0.8608, 0.7841, 0.8607, 0.7841, 0.8608, 0.7841, 0.8608, 0.7841, 0.8608, 0.784, 0.8608, 0.784, 0.8608, 0.7841, 0.8608, 0.7841, 0.8609, 0.7841, 0.8608, 0.7841, 0.8608, 0.7841, 0.8608, 0.7841, 0.8608, 0.7841, 0.8608, 0.7841, 0.8608, 0.7841, 0.8608, 0.7841, 0.8608, 0.7841, 0.8608, 0.7841, 0.8608, 0.7841, 0.8608, 0.7841, 0.861, 0.7841, 0.861, 0.7841, 0.8609, 0.7841, 0.8609, 0.7841, 0.8608, 0.7841, 0.8608, 0.7841, 0.8608, 0.7841, 0.8609, 0.7843, 0.8606, 0.7843, 0.8606, 0.7843, 0.8606, 0.7843, 0.8608, 0.7843, 0.8609, 0.7841, 0.8608, 0.7841, 0.8608, 0.7841, 0.8609, 0.7841, 0.8609, 0.7841, 0.8609, 0.7841, 0.8609, 0.7841, 0.8609, 0.7841, 0.8609, 0.7841, 0.8609, 0.7841, 0.8609, 0.7841, 0.8609, 0.7841, 0.8608, 0.7841, 0.8609, 0.7841, 0.8609, 0.7841, 0.8608, 0.7841, 0.8608, 0.7841, 0.8608, 0.7841, 0.8608, 0.7841, 0.8609, 0.7841, 0.8609, 0.7841, 0.8609, 0.7841, 0.8609, 0.7841, 0.8608, 0.7841, 0.8608, 0.7841, 0.8608, 0.7841, 0.8609, 0.7841, 0.8609, 0.7841, 0.8609, 0.7841, 0.8609, 0.7841, 0.8609, 0.7841, 0.8609, 0.7841, 0.8609, 0.7841, 0.8609, 0.7841, 0.8609, 0.7841, 0.8608, 0.7841, 0.8609, 0.7841, 0.8609, 0.7841, 0.8608, 0.784, 0.8608, 0.7841, 0.8608, 0.7841, 0.8608, 0.7841, 0.8608, 0.7841, 0.8609, 0.7841, 0.8609, 0.7841, 0.8609, 0.7841, 0.8609, 0.7841, 0.8609, 0.7841, 0.8609, 0.7841, 0.8609, 0.7841, 0.8609, 0.7841, 0.8609, 0.7841, 0.8609, 0.7841, 0.8609, 0.7841, 0.8609, 0.7841, 0.8608, 0.7841, 0.8608, 0.7841, 0.8609, 0.7841, 0.8609, 0.7841, 0.8609, 0.7841, 0.8608, 0.7841, 0.8609, 0.7841, 0.8609, 0.7841, 0.8609, 0.7841, 0.8609, 0.7841, 0.8609, 0.7841, 0.8609, 0.7841, 0.8609, 0.7841, 0.8609, 0.7841, 0.8609, 0.7841, 0.8609, 0.7841, 0.8609, 0.7841, 0.8609, 0.7841, 0.8609, 0.7841, 0.8609, 0.7841, 0.8609, 0.7841, 0.8609, 0.7841, 0.8609, 0.7841, 0.8609, 0.7841, 0.8609, 0.7841, 0.8609, 0.7841, 0.8609, 0.7841, 0.8609, 0.7841, 0.8609, 0.7841, 0.8609, 0.7841, 0.8609, 0.7841, 0.8609, 0.7841, 0.8609, 0.7841, 0.8609, 0.7841, 0.8609, 0.7841, 0.8609, 0.7841, 0.8609, 0.7841, 0.8609, 0.7841, 0.8609, 0.7841, 0.8609, 0.7841, 0.8609, 0.7841, 0.8609, 0.7841, 0.8609, 0.7841, 0.8609, 0.7841, 0.8609, 0.7841, 0.8609, 0.7841, 0.8609, 0.7841, 0.8609, 0.7841, 0.8609, 0.7841, 0.8609, 0.7841, 0.8609, 0.7841, 0.8609, 0.7841, 0.8609, 0.7841, 0.8609, 0.7841, 0.8609, 0.7841, 0.8609, 0.7841, 0.8609, 0.7841, 0.8609, 0.7841, 0.8609, 0.7841, 0.8609, 0.7841, 0.8609, 0.7841, 0.8609, 0.7841, 0.8609, 0.7841, 0.8609, 0.7841, 0.8608, 0.7841, 0.8609, 0.7841, 0.8609, 0.7841, 0.8609, 0.7841, 0.8609, 0.7841, 0.8609, 0.7841, 0.8609, 0.7841, 0.8609, 0.7841, 0.8609, 0.7841, 0.8609, 0.7841, 0.8609, 0.7841, 0.8609, 0.7841, 0.8609, 0.7841, 0.8609, 0.7841, 0.8609, 0.7841, 0.8609, 0.7841, 0.8609, 0.7841, 0.8609, 0.7841, 0.8609, 0.7841, 0.8609, 0.7841, 0.8609, 0.7841, 0.8609, 0.7841, 0.8609, 0.7841, 0.8609, 0.7841, 0.8609, 0.7841, 0.8609, 0.7841, 0.8609, 0.7841, 0.8609, 0.7841, 0.8609, 0.7841, 0.8609, 0.7841, 0.8609, 0.7841, 0.8609, 0.7841, 0.8609, 0.7841, 0.8609, 0.7841, 0.8609, 0.7841, 0.8609, 0.7841, 0.8609, 0.7841, 0.8609, 0.7841, 0.8609, 0.7841, 0.8609, 0.7841, 0.8609, 0.7841, 0.8609, 0.7841, 0.8609, 0.7841, 0.8609, 0.7841, 0.8609, 0.7841, 0.8609, 0.7841, 0.8609, 0.7841, 0.8609, 0.7841, 0.8609, 0.7841, 0.8609, 0.7841, 0.8609, 0.7841, 0.8609, 0.7841, 0.8609, 0.7841, 0.8609, 0.7841, 0.8609, 0.7841, 0.8609, 0.7841, 0.8609, 0.7841, 0.8609, 0.7841, 0.8609, 0.7841, 0.8609, 0.7841, 0.8609, 0.7841, 0.8609, 0.7841, 0.8609, 0.7841, 0.8609, 0.7841, 0.8609, 0.7841, 0.8609, 0.7841, 0.8609, 0.7841, 0.8609, 0.7841, 0.8609, 0.7841, 0.8609, 0.7841, 0.8609, 0.7841, 0.8609, 0.7841, 0.8609, 0.7841, 0.8609, 0.7841, 0.8609, 0.7841, 0.8609, 0.7841, 0.8609, 0.7841, 0.8609, 0.7841, 0.8609, 0.7841, 0.8609, 0.7841, 0.8609, 0.7841, 0.8609, 0.784, 0.8604, 0.7839, 0.8604, 0.7839, 0.8604, 0.7839, 0.8603, 0.7839, 0.8605, 0.7839, 0.8604, 0.7839, 0.8604, 0.7839, 0.8604, 0.7839, 0.8605, 0.7839, 0.8605, 0.7839, 0.8604, 0.7839, 0.8604, 0.7839, 0.8604, 0.7839, 0.8603, 0.7839, 0.8604, 0.7839, 0.8604, 0.784, 0.8604, 0.7839, 0.8605, 0.7839, 0.8604, 0.7839, 0.8604, 0.7839, 0.8604, 0.7839, 0.8604, 0.7839, 0.8604, 0.7839, 0.8604, 0.784, 0.8604, 0.784, 0.8604, 0.7839, 0.8604, 0.7839, 0.8604, 0.7839, 0.8604, 0.7839, 0.8604, 0.7839, 0.8604, 0.7839, 0.8604, 0.7839, 0.8604, 0.7839, 0.8604, 0.7839, 0.8605, 0.7839, 0.8605, 0.7839, 0.8604, 0.7839, 0.8604, 0.7839, 0.8605, 0.7839, 0.8605, 0.7839, 0.8604, 0.7839, 0.8605, 0.7839, 0.8605, 0.7839, 0.8604, 0.7839, 0.8604, 0.7839, 0.8605, 0.7839, 0.8605, 0.7839, 0.8604, 0.7839, 0.8604, 0.7839, 0.8604, 0.7839, 0.8605, 0.7839, 0.8605, 0.7839, 0.8604, 0.7839, 0.8604, 0.7839, 0.8605, 0.7839, 0.8605, 0.7839, 0.8604, 0.7839, 0.8604, 0.7839, 0.8605, 0.7839, 0.8605, 0.7839, 0.8604, 0.7839, 0.8604, 0.7839, 0.8605, 0.7839, 0.8605, 0.7839, 0.8605, 0.7839, 0.8605, 0.7839, 0.8605, 0.7839, 0.8605, 0.7839, 0.8605, 0.7839, 0.8605, 0.7839, 0.8605, 0.7839, 0.8605, 0.7839, 0.8605, 0.7839, 0.8605, 0.7839, 0.8605, 0.7839, 0.8605, 0.7839, 0.8605, 0.7839, 0.8605, 0.7839, 0.8605, 0.7839, 0.8605, 0.7839, 0.8605, 0.7839, 0.8605, 0.7839, 0.8605, 0.7839, 0.8605, 0.7839, 0.8605, 0.7839, 0.8605, 0.7839, 0.8605, 0.7839, 0.8605, 0.7839, 0.8605, 0.7839, 0.8605, 0.7839, 0.8605, 0.7839, 0.8605, 0.7839, 0.8605, 0.7839, 0.8605, 0.7839, 0.8605, 0.7839, 0.8605, 0.7839, 0.8605, 0.7839, 0.8605, 0.7839, 0.8607, 0.7839, 0.8607, 0.7839, 0.8605, 0.7839, 0.8605, 0.7839, 0.8607, 0.7839, 0.8607, 0.7839, 0.8605, 0.7839, 0.8605, 0.7839, 0.8607, 0.7839, 0.8607, 0.7839, 0.8605, 0.7839, 0.8605, 0.7839, 0.8607, 0.7839, 0.8607, 0.7839, 0.8605, 0.7839, 0.8605, 0.7839, 0.8607, 0.7839, 0.8607, 0.7839, 0.8605, 0.7839, 0.8605, 0.7839, 0.8607, 0.7839, 0.8607, 0.7839, 0.8605, 0.7839, 0.8607, 0.7839, 0.8607, 0.7839, 0.8605, 0.7839, 0.8605, 0.7839, 0.8607, 0.7839, 0.8607, 0.7839, 0.8605, 0.7839, 0.8607, 0.7839, 0.8607, 0.7838, 0.8609, 0.7838, 0.8609, 0.7839, 0.8607, 0.7838, 0.8609, 0.7838, 0.8609, 0.7839, 0.8607, 0.7839, 0.8607, 0.7838, 0.8609, 0.7838, 0.8609, 0.7839, 0.8607, 0.7839, 0.8607, 0.7839, 0.8607, 0.7838, 0.8609, 0.7838, 0.8609, 0.7839, 0.8607, 0.7839, 0.8607, 0.7838, 0.8609, 0.7838, 0.8609, 0.7839, 0.8607, 0.7839, 0.8607, 0.7838, 0.8609, 0.7838, 0.8609, 0.7839, 0.8607, 0.7839, 0.8607, 0.7838, 0.8609, 0.7838, 0.8609, 0.7839, 0.8607, 0.7839, 0.8607, 0.7838, 0.8609, 0.7838, 0.8609, 0.7838, 0.8609, 0.7838, 0.8609, 0.7838, 0.861, 0.7838, 0.861, 0.7838, 0.8609, 0.7838, 0.8609, 0.7838, 0.861, 0.7838, 0.861, 0.7838, 0.8609, 0.7838, 0.8609, 0.7838, 0.8609, 0.7838, 0.861, 0.7838, 0.8609, 0.7838, 0.8609, 0.7838, 0.8609, 0.7838, 0.8609, 0.7838, 0.8609, 0.7838, 0.8609, 0.7838, 0.8609, 0.7838, 0.8609, 0.7838, 0.8609, 0.7838, 0.8609, 0.7838, 0.861, 0.7838, 0.8609, 0.7838, 0.8609, 0.7838, 0.8609, 0.7838, 0.8609, 0.7838, 0.8609, 0.7838, 0.8609, 0.7838, 0.8609, 0.7838, 0.861, 0.7838, 0.861])
me_cube_009.use_remesh_preserve_volume = False
me_cube_009.use_remesh_preserve_attributes = False
me_cube_009.use_mirror_vertex_groups = False
me_cube_009.update()
me_cube = bpy.data.meshes.new('Cube')
me_cube.from_pydata([(-1.0, 0.9321, 0.0725), (0.113, -0.519, 1.81), (-1.0, -0.3943, 0.0725), (-1.0, -0.3943, -1.0), (0.8723, 1.0, 1.81), (0.09444, 1.0, 0.0725), (0.09444, 1.0, -1.0), (0.1225, -0.43, 0.1), (0.1225, -0.43, -1.0), (-0.9467, 1.0, 0.0725), (-0.947, -0.3938, 1.9), (-1.0, -0.5269, 1.81), (-1.0, -0.8545, 1.81), (0.9123, -0.43, 0.0725), (0.9123, 1.0, 0.0725), (-0.9476, -0.8544, 1.9), (0.9123, 1.0, -1.0), (-0.9467, 1.0, 1.81), (0.9123, -0.43, -1.0), (0.2015, 1.0, 1.81), (-1.0, -0.3943, 1.81), (0.9123, -1.0, -1.0), (0.9123, -1.0, 0.0725), (0.1225, -0.9145, 0.0725), (0.1225, -0.9145, -1.0), (-1.0, -0.9145, 0.0725), (0.195, -0.4188, 1.81), (1.0, -0.9145, -1.0), (-1.0, -0.9145, -1.0), (1.0, -0.9145, 0.0725), (0.6715, -0.7575, 0.8), (0.9123, -0.9145, -1.0), (-0.3388, -0.43, -1.0), (1.03, -0.3585, -1.0), (-0.3388, -1.0, -1.0), (1.03, -0.3585, 0.0725), (0.1225, -0.3585, -1.0), (-0.3388, -0.9145, -1.0), (0.07808, -0.373, 1.9), (0.8315, -0.2619, 1.9), (0.9123, -0.3585, -1.0), (-0.322, 1.0, 1.81), (0.06638, -1.0, 0.0725), (-0.3694, -0.94, 1.81), (0.06638, -1.0, -1.0), (0.06638, -0.43, -1.0), (-0.3388, -0.5269, -1.0), (0.06638, -0.9145, -1.0), (-0.3388, -0.3585, -1.0), (0.06638, -0.3585, -1.0), (-0.3388, -0.9991, -0.05517), (0.09444, 1.0, 1.81), (-0.3688, -0.8536, 1.9), (0.6579, -0.8195, 0.765), (0.8289, -0.4585, 0.765), (0.7435, -0.7573, 0.765), (0.1439, -0.838, 0.765), (0.2015, -0.43, 0.1), (0.2015, 1.0, -1.0), (0.92, -0.2614, 1.81), (-0.3448, -0.522, 1.9), (0.2015, -1.0, 0.0725), (0.2015, 1.0, 0.0725), (-0.9467, -1.0, 0.1), (0.2015, -0.43, -1.0), (0.2015, -1.0, -1.0), (0.2015, -0.9145, -1.0), (0.1976, -0.8263, 0.8), (0.2015, -0.3585, -1.0), (0.195, -0.3473, 1.9), (0.1953, -0.8964, 0.765), (0.2124, -0.4585, 0.765), (-1.0, -0.5269, 0.0725), (1.0, -0.5269, -1.0), (0.1225, -0.5269, 0.1), (0.1225, -0.5269, -1.0), (0.8315, -0.3334, 1.81), (0.1154, -0.4205, 1.81), (-1.0, -0.5269, -1.0), (1.0, -0.5269, 0.0725), (0.7939, -0.5195, 0.8), (0.9123, -0.5269, -1.0), (0.06638, -0.5269, -1.0), (0.05683, -0.519, 1.9), (0.1439, -0.5344, 0.765), (0.8727, -0.5183, 0.765), (0.2015, -0.5269, -1.0), (0.2099, -0.5333, 0.8), (1.03, 0.9321, -1.0), (0.96, 0.9334, 1.81), (-1.0, 0.9321, 1.81), (-1.0, 0.9321, -1.0), (1.03, 0.9321, 0.0725), (0.1225, 0.9321, -1.0), (-0.9467, 1.0, -1.0), (0.09409, 0.9325, 1.9), (0.8722, 0.9334, 1.9), (0.9123, 0.9321, -1.0), (-0.322, 1.0, -1.0), (0.06638, 0.9321, -1.0), (0.2015, 0.9321, -1.0), (0.2012, 0.9326, 1.9), (-0.9467, -1.0, -1.0), (-0.9467, -0.43, -1.0), (-0.9467, -0.9145, -1.0), (-0.9467, -0.3585, -1.0), (-0.9477, -0.94, 1.81), (-0.9467, -0.5269, -1.0), (-0.9472, -0.5265, 1.9), (-0.9467, 0.9321, -1.0), (-0.9467, 0.9321, 1.9), (-0.3222, 0.9324, 1.9), (-0.3388, 0.9321, -1.0), (-0.322, 1.0, 0.0725), (-0.332, -0.3813, 1.9), (-0.3388, -1.15, -1.0), (-0.9467, -1.15, -1.0), (-0.4157, 1.0, 0.0725), (-0.43, -0.43, -1.0), (-0.43, -0.9145, -1.0), (-0.43, 0.9321, -1.0), (-0.4562, -0.94, 1.81), (-0.43, -1.0, -1.0), (-0.4351, -0.5227, 1.9), (-0.4157, 1.0, -1.0), (-0.4556, -0.8537, 1.9), (-0.4159, 0.9323, 1.9), (-0.43, -0.5269, -1.0), (-0.43, -0.3585, -1.0), (-0.4157, 1.0, 1.81), (-0.43, -1.0, -3.725e-08), (-0.4242, -0.3832, 1.9), (-0.43, -1.2, -1.0), (-0.43, -1.15, -3.725e-08), (-0.43, -1.15, -1.0), (-0.874, -0.94, 1.81), (-0.8704, -0.5259, 1.9), (-0.867, 1.0, -1.0), (-0.8738, -0.8543, 1.9), (-0.8671, 0.9321, 1.9), (-0.8692, -1.0, 0.1), (-0.8686, -0.3922, 1.9), (-0.8692, -1.15, -1.0), (-0.867, 1.0, 0.0725), (-0.8692, -0.43, -1.0), (-0.8692, -0.9145, -1.0), (-0.8692, 0.9321, -1.0), (-0.8692, -1.0, -1.0), (-0.8692, -0.5269, -1.0), (-0.8692, -0.3585, -1.0), (-0.867, 1.0, 1.81), (-0.8692, -1.2, -1.0), (-0.8692, -1.15, 0.1), (-0.9467, -1.0, 0.045), (-0.3388, -1.15, -0.055), (-0.9467, -1.15, 0.045), (-0.43, -1.2, -0.055), (-0.8692, -1.2, 0.045), (0.08021, -0.6262, 0.4082), (0.08021, -0.8896, 0.4082), (0.04207, -0.9478, 0.4082), (-0.2333, -0.9465, 0.3402), (0.05764, -0.9812, 0.3791), (-0.311, -0.9795, 0.2881), (0.1087, -0.5507, 0.3791), (0.1087, -0.9034, 0.3791)], [], [(17, 90, 110), (92, 14, 4, 89), (138, 136, 108, 15), (73, 81, 18), (2, 72, 11, 20), (99, 6, 93), (126, 111, 41, 129), (141, 139, 110, 10), (143, 9, 17, 150), (127, 118, 32, 46), (57, 13, 76, 26), (82, 45, 8, 75), (72, 2, 3, 78), (79, 73, 18, 3, 13), (21, 31, 27), (121, 43, 52, 125), (88, 97, 16), (102, 28, 104), (0, 2, 20, 90), (86, 64, 18, 81), (153, 25, 28, 102), (136, 141, 10, 108), (78, 3, 103, 107), (100, 58, 16, 97), (62, 14, 16, 58), (65, 66, 31, 21), (39, 96, 101, 69), (109, 91, 94), (92, 88, 16, 14), (119, 127, 46, 37), (30, 53, 55), (79, 29, 27, 73), (64, 68, 40, 18), (83, 52, 43, 1), (117, 113, 98, 124), (30, 55, 85, 80), (45, 49, 36, 8), (92, 35, 33, 88), (18, 40, 33), (128, 120, 112, 48), (32, 48, 49, 45), (34, 37, 47, 44), (46, 32, 45, 82), (3, 105, 103), (113, 5, 6, 98), (112, 98, 6, 99), (74, 23, 56, 84), (48, 112, 99, 49), (7, 57, 26, 77), (61, 22, 53, 70), (36, 93, 100, 68), (14, 62, 19, 4), (71, 84, 87), (13, 57, 71, 54), (72, 25, 12, 11), (8, 36, 68, 64), (120, 124, 98, 112), (5, 62, 58, 6), (93, 6, 58, 100), (75, 8, 64, 86), (74, 7, 77, 1), (85, 54, 80), (85, 79, 13, 54), (110, 90, 20, 10), (22, 61, 65, 21), (9, 0, 90, 17), (30, 80, 87, 67), (24, 75, 86, 66), (29, 79, 85, 55), (87, 80, 54, 71), (37, 46, 82, 47), (35, 13, 18, 33), (22, 29, 55, 53), (66, 86, 81, 31), (62, 5, 51, 19), (67, 70, 53, 30), (31, 81, 73, 27), (25, 72, 78, 28), (47, 82, 75, 24), (68, 100, 97, 40), (28, 78, 107, 104), (35, 92, 89, 59), (69, 101, 95, 38), (3, 91, 109, 105), (108, 10, 20, 11), (49, 99, 93, 36), (40, 97, 88, 33), (2, 0, 91, 3), (140, 153, 155, 152), (63, 106, 12, 25), (12, 106, 15), (108, 11, 12, 15), (66, 65, 24), (24, 44, 47), (56, 23, 61, 70), (70, 67, 56), (13, 35, 59, 76), (76, 59, 39), (89, 4, 96), (59, 89, 96, 39), (163, 162, 160, 161), (43, 50, 74, 1), (1, 77, 38, 83), (26, 76, 39, 69), (77, 26, 69, 38), (118, 128, 48, 32), (122, 119, 37, 34), (111, 95, 51, 41), (42, 50, 34, 44), (51, 95, 101, 19), (19, 101, 96, 4), (7, 74, 57), (84, 71, 57, 74), (83, 38, 114, 60), (87, 84, 56, 67), (130, 50, 43, 121), (5, 113, 41, 51), (38, 95, 111, 114), (60, 52, 83), (157, 152, 155), (157, 155, 116, 151), (153, 102, 116, 155), (122, 34, 115, 134), (147, 122, 134, 142), (134, 115, 132), (63, 153, 140), (140, 130, 121, 135), (147, 145, 119, 122), (144, 149, 128, 118), (142, 134, 132, 151), (146, 137, 124, 120), (149, 146, 120, 128), (143, 117, 124, 137), (145, 148, 127, 119), (60, 114, 131, 123), (135, 121, 125, 138), (148, 144, 118, 127), (113, 117, 129, 41), (114, 111, 126, 131), (139, 126, 129, 150), (52, 60, 123, 125), (110, 139, 150, 17), (107, 103, 144, 148), (106, 135, 138, 15), (104, 107, 148, 145), (9, 143, 137, 94), (105, 109, 146, 149), (109, 94, 137, 146), (116, 142, 151), (103, 105, 149, 144), (102, 104, 145, 147), (63, 140, 135, 106), (102, 147, 142, 116), (130, 140, 152, 133), (130, 133, 154, 50), (156, 157, 151, 132), (123, 131, 141, 136), (117, 143, 150, 129), (131, 126, 139, 141), (125, 123, 136, 138), (133, 156, 154), (156, 132, 115, 154), (34, 50, 154, 115), (156, 133, 152, 157), (44, 24, 23, 42), (65, 61, 23, 24), (94, 91, 0, 9), (63, 25, 153), (21, 27, 29, 22), (158, 161, 160, 159), (164, 163, 161, 158), (162, 165, 159, 160), (165, 164, 158, 159), (23, 74, 164, 165), (42, 23, 165, 162), (74, 50, 163, 164), (50, 42, 162, 163)])
_uv = me_cube.uv_layers.new(name='UVMap')
_uv.uv.foreach_set('vector', [0.4999, 0.9894, 0.4998, 0.9894, 0.4999, 0.9893, 0.4999, 0.9891, 0.4999, 0.9891, 0.4999, 0.9892, 0.4999, 0.9892, 0.4999, 0.9896, 0.4999, 0.9897, 0.4999, 0.9896, 0.4999, 0.9896, 0.4999, 0.9889, 0.4999, 0.9889, 0.4999, 0.9889, 0.4452, 0.985, 0.4452, 0.985, 0.4452, 0.9854, 0.4452, 0.9854, 0.4999, 0.989, 0.4999, 0.989, 0.4999, 0.989, 0.4999, 0.9893, 0.4999, 0.9893, 0.4999, 0.9893, 0.4999, 0.9893, 0.4999, 0.9896, 0.4999, 0.9893, 0.4999, 0.9893, 0.4999, 0.9896, 0.4999, 0.9891, 0.4999, 0.9891, 0.4999, 0.9894, 0.4999, 0.9893, 0.4999, 0.9888, 0.4999, 0.9888, 0.4999, 0.9888, 0.4998, 0.9888, 0.4451, 0.9849, 0.4451, 0.9849, 0.4451, 0.9851, 0.4451, 0.9852, 0.4999, 0.9885, 0.4999, 0.9887, 0.4999, 0.9887, 0.4999, 0.9886, 0.4452, 0.985, 0.4452, 0.985, 0.4452, 0.9848, 0.4452, 0.9848, 0.4999, 0.989, 0.4999, 0.9889, 0.5001, 0.9886, 0.5, 0.9885, 0.5002, 0.9885, 0.4999, 0.9889, 0.4999, 0.9889, 0.4999, 0.9889, 0.4999, 0.9895, 0.4998, 0.9894, 0.4999, 0.9895, 0.4999, 0.9895, 0.4999, 0.989, 0.4999, 0.989, 0.4999, 0.989, 0.4999, 0.9889, 0.4999, 0.9889, 0.4999, 0.9889, 0.4451, 0.985, 0.4452, 0.985, 0.4452, 0.9854, 0.4451, 0.9852, 0.4999, 0.9887, 0.4999, 0.9887, 0.4999, 0.9889, 0.4999, 0.9889, 0.4999, 0.9891, 0.4999, 0.9891, 0.4999, 0.9889, 0.4999, 0.9889, 0.4999, 0.9897, 0.4999, 0.9896, 0.4999, 0.9896, 0.4999, 0.9896, 0.4999, 0.9889, 0.4999, 0.989, 0.4999, 0.9889, 0.4999, 0.9889, 0.4999, 0.989, 0.4999, 0.989, 0.4999, 0.989, 0.4999, 0.989, 0.4452, 0.9849, 0.4452, 0.9849, 0.4452, 0.9849, 0.4452, 0.9848, 0.4999, 0.9888, 0.4999, 0.9888, 0.4999, 0.9889, 0.4999, 0.9889, 0.4451, 0.9851, 0.4452, 0.9851, 0.4452, 0.9851, 0.4451, 0.9852, 0.4999, 0.989, 0.4998, 0.989, 0.4999, 0.989, 0.4999, 0.9891, 0.4999, 0.989, 0.4999, 0.989, 0.4999, 0.9891, 0.4999, 0.9888, 0.4999, 0.9888, 0.4998, 0.9888, 0.4999, 0.9888, 0.4999, 0.989, 0.4999, 0.989, 0.4999, 0.989, 0.4452, 0.9849, 0.4451, 0.9849, 0.4452, 0.9847, 0.4452, 0.9847, 0.4999, 0.9887, 0.4999, 0.9888, 0.4999, 0.9889, 0.4999, 0.9889, 0.4999, 0.9894, 0.4999, 0.9895, 0.4998, 0.9894, 0.4999, 0.9894, 0.4451, 0.985, 0.4452, 0.985, 0.4452, 0.9849, 0.4451, 0.9849, 0.4999, 0.989, 0.4999, 0.989, 0.4999, 0.989, 0.4999, 0.989, 0.4999, 0.9887, 0.4999, 0.9887, 0.4999, 0.9887, 0.4999, 0.9887, 0.4452, 0.9849, 0.4451, 0.9849, 0.4451, 0.9848, 0.4452, 0.9848, 0.4999, 0.9889, 0.4999, 0.9889, 0.4999, 0.9889, 0.4999, 0.9888, 0.4999, 0.989, 0.4999, 0.989, 0.4999, 0.9888, 0.4999, 0.9888, 0.4999, 0.9888, 0.4999, 0.9887, 0.4999, 0.9887, 0.4999, 0.9888, 0.4999, 0.9888, 0.4999, 0.9888, 0.4999, 0.9888, 0.4998, 0.9888, 0.4999, 0.9888, 0.4999, 0.9887, 0.4999, 0.9885, 0.4999, 0.989, 0.4999, 0.9889, 0.4999, 0.9889, 0.4452, 0.985, 0.4452, 0.9849, 0.4452, 0.9848, 0.4452, 0.9849, 0.4999, 0.989, 0.4999, 0.989, 0.4999, 0.989, 0.4999, 0.989, 0.4999, 0.989, 0.4999, 0.989, 0.4999, 0.989, 0.4999, 0.989, 0.4999, 0.9888, 0.4999, 0.989, 0.4999, 0.989, 0.4999, 0.9887, 0.4999, 0.989, 0.4999, 0.989, 0.4999, 0.9893, 0.4999, 0.9894, 0.4451, 0.9849, 0.4452, 0.9849, 0.4451, 0.9849, 0.4451, 0.9849, 0.4999, 0.9887, 0.4999, 0.989, 0.4999, 0.989, 0.4999, 0.9888, 0.4452, 0.9849, 0.4452, 0.9849, 0.4452, 0.9851, 0.4452, 0.9851, 0.4999, 0.989, 0.4999, 0.989, 0.4999, 0.989, 0.4999, 0.989, 0.4999, 0.989, 0.4999, 0.989, 0.4999, 0.989, 0.4452, 0.985, 0.4452, 0.985, 0.4452, 0.9854, 0.4452, 0.9854, 0.4999, 0.9887, 0.4999, 0.9887, 0.4999, 0.9888, 0.4999, 0.9887, 0.4999, 0.989, 0.4999, 0.989, 0.4999, 0.989, 0.4999, 0.989, 0.4452, 0.9849, 0.4452, 0.9849, 0.4452, 0.9848, 0.4452, 0.9848, 0.4999, 0.989, 0.4999, 0.989, 0.4999, 0.989, 0.4999, 0.989, 0.4999, 0.9886, 0.4999, 0.9887, 0.4999, 0.9887, 0.4999, 0.9887, 0.4999, 0.989, 0.4999, 0.989, 0.4999, 0.9894, 0.4999, 0.9894, 0.4999, 0.989, 0.4999, 0.989, 0.4999, 0.989, 0.4999, 0.989, 0.4999, 0.989, 0.4999, 0.989, 0.4999, 0.989, 0.4999, 0.9893, 0.4998, 0.9894, 0.4999, 0.9895, 0.4999, 0.9896, 0.4452, 0.9849, 0.4451, 0.9849, 0.4451, 0.9847, 0.4452, 0.9847, 0.4999, 0.9891, 0.4998, 0.9891, 0.4998, 0.9894, 0.4999, 0.9894, 0.4451, 0.9849, 0.4451, 0.9849, 0.4451, 0.9849, 0.4451, 0.9849, 0.4999, 0.9888, 0.4999, 0.9886, 0.4999, 0.9887, 0.4999, 0.9888, 0.4451, 0.9849, 0.4452, 0.9849, 0.4451, 0.9849, 0.4451, 0.9849, 0.4999, 0.989, 0.4999, 0.989, 0.4999, 0.989, 0.4999, 0.989, 0.4999, 0.9888, 0.4998, 0.9888, 0.4999, 0.9885, 0.4999, 0.9888, 0.4999, 0.989, 0.4999, 0.989, 0.4999, 0.9889, 0.4999, 0.9889, 0.4999, 0.989, 0.4999, 0.989, 0.4999, 0.989, 0.4999, 0.989, 0.4999, 0.9888, 0.4999, 0.9887, 0.4999, 0.9889, 0.4999, 0.9889, 0.4452, 0.9849, 0.4452, 0.9849, 0.4452, 0.9851, 0.4452, 0.9851, 0.4999, 0.989, 0.4999, 0.989, 0.4999, 0.989, 0.4999, 0.989, 0.4999, 0.9889, 0.4999, 0.9889, 0.4999, 0.9889, 0.4999, 0.9889, 0.4452, 0.985, 0.4452, 0.985, 0.4452, 0.9848, 0.4452, 0.9848, 0.4999, 0.9888, 0.4999, 0.9885, 0.4999, 0.9886, 0.4999, 0.9888, 0.4999, 0.9888, 0.4999, 0.989, 0.4999, 0.989, 0.4999, 0.9889, 0.4999, 0.9889, 0.4999, 0.9889, 0.4999, 0.9889, 0.4999, 0.9889, 0.4451, 0.9849, 0.4452, 0.9849, 0.4452, 0.9851, 0.4451, 0.9851, 0.4451, 0.9852, 0.4452, 0.9851, 0.4452, 0.9851, 0.4452, 0.9852, 0.4999, 0.989, 0.4998, 0.989, 0.4999, 0.989, 0.4999, 0.9889, 0.4999, 0.9896, 0.4999, 0.9896, 0.4999, 0.9895, 0.4999, 0.9896, 0.4999, 0.9887, 0.4999, 0.989, 0.4999, 0.989, 0.4999, 0.9887, 0.4999, 0.9889, 0.4999, 0.989, 0.4999, 0.989, 0.4999, 0.9889, 0.4452, 0.985, 0.4451, 0.985, 0.4451, 0.9849, 0.4452, 0.9848, 0.4999, 0.9891, 0.4999, 0.9891, 0.4999, 0.9891, 0.4999, 0.9891, 0.4999, 0.9891, 0.4999, 0.9896, 0.4999, 0.9896, 0.4999, 0.9891, 0.4999, 0.9896, 0.4999, 0.9896, 0.4999, 0.9896, 0.4999, 0.9896, 0.4999, 0.9896, 0.4999, 0.9896, 0.4999, 0.9896, 0.4999, 0.9888, 0.4999, 0.9888, 0.4999, 0.9888, 0.4999, 0.9888, 0.4999, 0.9888, 0.4999, 0.9888, 0.4999, 0.989, 0.4999, 0.989, 0.4999, 0.989, 0.4999, 0.989, 0.4999, 0.989, 0.4999, 0.989, 0.4999, 0.989, 0.4999, 0.989, 0.4999, 0.989, 0.4999, 0.9892, 0.4999, 0.9893, 0.4999, 0.9893, 0.4999, 0.9892, 0.4999, 0.9893, 0.4999, 0.9892, 0.4999, 0.9892, 0.4999, 0.9892, 0.4999, 0.9892, 0.4999, 0.9892, 0.4999, 0.9892, 0.4999, 0.9893, 0.4999, 0.989, 0.4999, 0.989, 0.4999, 0.989, 0.4999, 0.989, 0.4451, 0.9853, 0.4451, 0.9849, 0.4452, 0.9849, 0.4452, 0.9852, 0.4999, 0.9894, 0.4999, 0.9894, 0.4999, 0.9894, 0.4999, 0.9894, 0.4999, 0.9893, 0.4999, 0.9893, 0.4999, 0.9893, 0.4999, 0.9893, 0.4999, 0.9894, 0.4999, 0.9893, 0.4999, 0.9893, 0.4999, 0.9894, 0.4999, 0.9888, 0.4999, 0.9888, 0.4999, 0.9888, 0.4999, 0.9888, 0.4999, 0.9889, 0.4999, 0.9888, 0.4999, 0.9888, 0.4999, 0.9888, 0.4999, 0.9893, 0.4999, 0.9893, 0.4999, 0.9893, 0.4999, 0.9893, 0.4452, 0.9849, 0.4451, 0.9849, 0.4452, 0.9847, 0.4452, 0.9847, 0.4999, 0.9893, 0.4999, 0.9893, 0.4999, 0.9893, 0.4999, 0.9893, 0.4999, 0.9893, 0.4999, 0.9893, 0.4999, 0.9892, 0.4999, 0.9892, 0.4999, 0.989, 0.4999, 0.989, 0.4999, 0.989, 0.4999, 0.989, 0.4999, 0.989, 0.4999, 0.989, 0.4999, 0.989, 0.4452, 0.9853, 0.4452, 0.9852, 0.4452, 0.9853, 0.4452, 0.9853, 0.4999, 0.989, 0.4999, 0.989, 0.4999, 0.989, 0.4999, 0.989, 0.4999, 0.989, 0.4999, 0.989, 0.4998, 0.9894, 0.4999, 0.9895, 0.4452, 0.9849, 0.4452, 0.985, 0.4452, 0.9852, 0.4452, 0.9851, 0.4452, 0.9852, 0.4452, 0.9851, 0.4452, 0.9852, 0.4452, 0.9853, 0.4452, 0.9853, 0.4451, 0.9853, 0.4452, 0.9853, 0.4999, 0.989, 0.4999, 0.9891, 0.4999, 0.9891, 0.4999, 0.989, 0.4999, 0.9891, 0.4999, 0.9889, 0.4999, 0.9889, 0.4999, 0.9891, 0.4999, 0.9889, 0.4999, 0.9889, 0.4999, 0.9891, 0.4999, 0.9889, 0.4999, 0.9888, 0.4999, 0.9889, 0.4999, 0.9889, 0.4999, 0.9889, 0.4999, 0.9889, 0.4999, 0.9889, 0.4999, 0.9889, 0.4999, 0.9889, 0.4999, 0.9889, 0.4999, 0.9889, 0.4999, 0.9891, 0.4999, 0.9891, 0.4999, 0.9891, 0.4451, 0.9849, 0.4452, 0.9849, 0.4451, 0.9853, 0.4451, 0.9854, 0.4999, 0.9889, 0.4999, 0.9889, 0.4999, 0.9888, 0.4999, 0.9889, 0.4999, 0.9889, 0.4999, 0.9889, 0.4999, 0.9888, 0.4999, 0.9888, 0.4999, 0.9889, 0.4999, 0.9889, 0.4999, 0.9889, 0.4999, 0.9889, 0.4999, 0.989, 0.4999, 0.989, 0.4999, 0.989, 0.4999, 0.989, 0.4999, 0.9889, 0.4999, 0.989, 0.4999, 0.989, 0.4999, 0.9888, 0.4452, 0.985, 0.4451, 0.985, 0.4451, 0.9849, 0.4451, 0.9849, 0.4999, 0.9889, 0.4999, 0.9889, 0.4999, 0.9888, 0.4999, 0.9888, 0.4452, 0.9853, 0.4452, 0.9853, 0.4452, 0.9854, 0.4452, 0.9854, 0.4998, 0.9895, 0.4999, 0.9895, 0.4999, 0.9895, 0.4999, 0.9896, 0.4999, 0.9889, 0.4999, 0.9889, 0.4999, 0.9888, 0.4999, 0.9888, 0.4452, 0.985, 0.4451, 0.985, 0.4452, 0.9852, 0.4452, 0.9852, 0.4452, 0.9853, 0.4452, 0.9852, 0.4452, 0.9852, 0.4452, 0.9854, 0.4999, 0.9893, 0.4999, 0.9893, 0.4999, 0.9893, 0.4999, 0.9893, 0.4451, 0.9853, 0.4452, 0.9853, 0.4452, 0.9854, 0.4451, 0.9854, 0.4999, 0.9893, 0.4999, 0.9893, 0.4999, 0.9893, 0.4999, 0.9894, 0.4999, 0.9889, 0.4999, 0.9889, 0.4999, 0.9889, 0.4999, 0.9889, 0.4999, 0.9896, 0.4998, 0.9895, 0.4999, 0.9896, 0.4999, 0.9896, 0.4999, 0.9889, 0.4999, 0.9889, 0.4999, 0.9889, 0.4999, 0.9889, 0.4999, 0.9891, 0.4999, 0.9891, 0.4999, 0.989, 0.4999, 0.989, 0.4999, 0.9889, 0.4999, 0.989, 0.4999, 0.989, 0.4999, 0.9889, 0.4999, 0.989, 0.4999, 0.989, 0.4999, 0.989, 0.4999, 0.989, 0.4999, 0.9889, 0.4999, 0.9889, 0.4999, 0.9889, 0.4999, 0.9889, 0.4999, 0.9889, 0.4999, 0.9889, 0.4999, 0.9889, 0.4999, 0.9889, 0.4999, 0.9889, 0.4999, 0.9889, 0.4999, 0.9889, 0.4999, 0.9891, 0.4999, 0.9891, 0.4998, 0.9895, 0.4999, 0.9896, 0.4999, 0.9889, 0.4999, 0.9889, 0.4999, 0.9889, 0.4999, 0.9889, 0.4452, 0.9849, 0.4451, 0.9849, 0.4451, 0.9849, 0.4451, 0.9849, 0.4999, 0.989, 0.4999, 0.989, 0.4999, 0.989, 0.4999, 0.989, 0.4452, 0.9849, 0.4451, 0.9849, 0.4451, 0.9848, 0.4452, 0.9848, 0.4452, 0.9854, 0.4452, 0.9854, 0.4452, 0.9855, 0.4452, 0.9856, 0.4451, 0.985, 0.4452, 0.985, 0.4452, 0.9852, 0.4452, 0.9852, 0.4452, 0.9854, 0.4452, 0.9852, 0.4452, 0.9852, 0.4452, 0.9855, 0.4451, 0.9854, 0.4452, 0.9854, 0.4452, 0.9856, 0.4451, 0.9854, 0.4999, 0.989, 0.4999, 0.989, 0.4999, 0.989, 0.4999, 0.989, 0.4999, 0.9889, 0.4999, 0.9889, 0.4999, 0.989, 0.4999, 0.9888, 0.4999, 0.989, 0.4999, 0.989, 0.4999, 0.9889, 0.4999, 0.989, 0.4999, 0.989, 0.4999, 0.9891, 0.4999, 0.989, 0.4999, 0.9888, 0.4999, 0.9888, 0.4999, 0.989, 0.4999, 0.989, 0.4999, 0.9888, 0.4999, 0.989, 0.4999, 0.989, 0.4999, 0.9888, 0.4999, 0.989, 0.4998, 0.989, 0.4998, 0.9891, 0.4999, 0.9891, 0.4999, 0.9891, 0.4999, 0.9891, 0.4999, 0.9891, 0.4999, 0.9889, 0.4999, 0.9889, 0.4999, 0.989, 0.4999, 0.989, 0.4451, 0.9849, 0.4451, 0.9849, 0.4451, 0.9849, 0.4451, 0.9849, 0.4999, 0.989, 0.4999, 0.989, 0.4999, 0.989, 0.4999, 0.989, 0.4999, 0.989, 0.4999, 0.989, 0.4999, 0.989, 0.4999, 0.989, 0.4999, 0.989, 0.4999, 0.989, 0.4999, 0.989, 0.4999, 0.989, 0.4999, 0.989, 0.4999, 0.989, 0.4999, 0.989, 0.4999, 0.989, 0.4999, 0.989, 0.4999, 0.989, 0.4999, 0.989, 0.4999, 0.989, 0.4999, 0.989, 0.4999, 0.989, 0.4999, 0.989, 0.4999, 0.989, 0.4451, 0.9849, 0.4452, 0.9849, 0.4451, 0.9849, 0.4451, 0.9849])
me_cube.use_remesh_preserve_volume = False
me_cube.use_remesh_preserve_attributes = False
me_cube.use_mirror_vertex_groups = False
me_cube.update()

# ---- objects
ob_cube_003 = bpy.data.objects.new('Cube.003', me_cube_013)
ob_cube_002 = bpy.data.objects.new('Cube.002', me_cube_012)
ob_cube_001 = bpy.data.objects.new('Cube.001', me_cube_011)
ob_cube = bpy.data.objects.new('Cube', me_cube_009)
ob_cube_008 = bpy.data.objects.new('Cube.008', me_cube)
ob_hemi_008 = bpy.data.objects.new('Hemi.008', light_hemi_008)
ob_hemi_007 = bpy.data.objects.new('Hemi.007', light_hemi_007)
ob_hemi_006 = bpy.data.objects.new('Hemi.006', light_hemi_006)
ob_hemi_005 = bpy.data.objects.new('Hemi.005', light_hemi_005)
ob_hemi_004 = bpy.data.objects.new('Hemi.004', light_hemi_004)
ob_hemi_003 = bpy.data.objects.new('Hemi.003', light_hemi_003)
ob_hemi_002 = bpy.data.objects.new('Hemi.002', light_hemi_002)
ob_hemi_001 = bpy.data.objects.new('Hemi.001', light_hemi_001)
ob_hemi = bpy.data.objects.new('Hemi', light_hemi)
ob_lamp = bpy.data.objects.new('Lamp', light_lamp)
ob_camera = bpy.data.objects.new('Camera', cam_camera)

# ---- transforms, parenting, visibility, modifiers, constraints
ob_cube_003.location = (0.0, 0.0, 0.0)
ob_cube_003.lineart.crease_threshold = 0.0
ob_cube_002.location = (0.0, 0.0, 0.0)
ob_cube_002.lineart.crease_threshold = 0.0
ob_cube_001.location = (0.6735, 0.4182, 0.01504)
ob_cube_001.lineart.crease_threshold = 0.0
ob_cube.location = (0.0, 0.0, 0.0)
ob_cube.lineart.crease_threshold = 0.0
ob_cube_008.location = (0.0, 0.0, 1.0)
ob_cube_008.lineart.crease_threshold = 0.0
ob_hemi_008.location = (-5.1, 5.0, -2.9)
ob_hemi_008.lineart.crease_threshold = 0.0
ob_hemi_007.location = (4.9, 5.0, -3.9)
ob_hemi_007.lineart.crease_threshold = 0.0
ob_hemi_006.location = (3.9, 5.0, 4.1)
ob_hemi_006.lineart.crease_threshold = 0.0
ob_hemi_005.location = (-4.1, 6.0, 4.1)
ob_hemi_005.lineart.crease_threshold = 0.0
ob_hemi_004.location = (-5.1, -6.0, 4.1)
ob_hemi_004.lineart.crease_threshold = 0.0
ob_hemi_003.location = (3.9, -6.0, 4.1)
ob_hemi_003.lineart.crease_threshold = 0.0
ob_hemi_002.location = (3.9, 0.0, 4.1)
ob_hemi_002.lineart.crease_threshold = 0.0
ob_hemi_001.location = (15.8, 0.0, 4.4)
ob_hemi_001.lineart.crease_threshold = 0.0
ob_hemi.location = (-4.1, 0.0, 4.1)
ob_hemi.lineart.crease_threshold = 0.0
ob_lamp.location = (4.076, 1.005, 5.904)
ob_lamp.rotation_euler = (0.6503, 0.05522, 1.866)
ob_lamp.lock_rotations_4d = False
ob_lamp.empty_display_type = 'ARROWS'
ob_lamp.color = (0.0, 0.0, 0.0, 0.0)
ob_lamp.lineart.crease_threshold = 0.0
ob_camera.location = (7.481, -6.508, 5.344)
ob_camera.rotation_euler = (1.109, 0.01082, 0.8149)
ob_camera.lock_rotations_4d = False
ob_camera.empty_display_type = 'ARROWS'
ob_camera.color = (0.0, 0.0, 0.0, 0.0)
ob_camera.display_type = 'WIRE'
ob_camera.lineart.crease_threshold = 0.0

# ---- collection membership
col_collection_1.objects.link(ob_cube_003)
col_collection_1.objects.link(ob_cube_002)
col_collection_1.objects.link(ob_cube_001)
col_collection_1.objects.link(ob_cube)
col_collection_1.objects.link(ob_cube_008)
col_collection_1.objects.link(ob_hemi_008)
col_collection_1.objects.link(ob_hemi_007)
col_collection_1.objects.link(ob_hemi_006)
col_collection_1.objects.link(ob_hemi_005)
col_collection_1.objects.link(ob_hemi_004)
col_collection_1.objects.link(ob_hemi_003)
col_collection_1.objects.link(ob_hemi_002)
col_collection_1.objects.link(ob_hemi_001)
col_collection_1.objects.link(ob_hemi)
col_collection_1.objects.link(ob_lamp)
col_collection_1.objects.link(ob_camera)

# ---- scene / render settings (as saved in the file)
scene.camera = ob_camera
scene.frame_start = 1; scene.frame_end = 250; scene.frame_set(1)
scene.render.engine = 'BLENDER_EEVEE_NEXT'
scene.render.resolution_percentage = 50
scene.render.dither_intensity = 0.0
scene.cycles.use_denoising = False
scene.cycles.samples = 128
scene.cycles.sampling_pattern = 'TABULATED_SOBOL'
scene.cycles.light_sampling_threshold = 0.0
scene.cycles.use_adaptive_sampling = False
scene.cycles.use_light_tree = False
scene.cycles.blur_glossy = 0.0
scene.cycles.sample_clamp_indirect = 0.0
scene.view_settings.view_transform = 'Standard'
bpy.context.view_layer.update()
